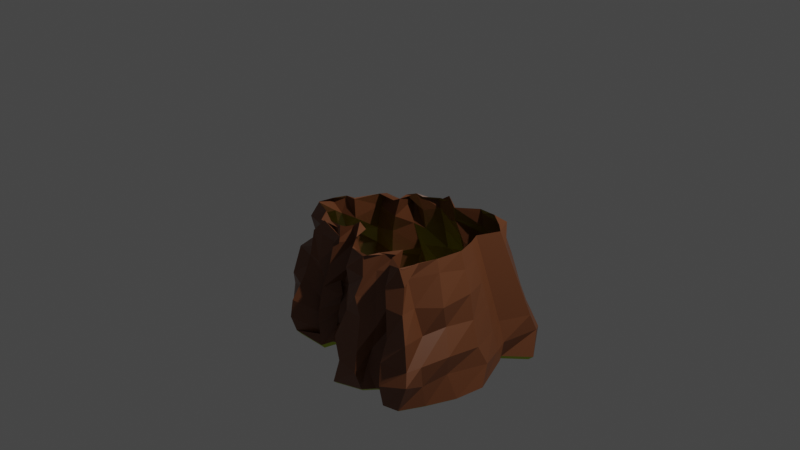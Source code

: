 # Source: cliff.blend  (saved by Blender 3.0.42; exported with 4.5.12 LTS)
import bpy
from mathutils import Matrix  # noqa: F401  (used for matrix-valued properties, if any)

bpy.ops.wm.read_factory_settings(use_empty=True)
scene = bpy.context.scene
scene.name = 'Scene'

# ---- collections
col_collection = bpy.data.collections.new('Collection'); scene.collection.children.link(col_collection)

# ---- materials (node trees are filled in below, after node groups)
mat_material = bpy.data.materials.new('Material')
mat_material.alpha_threshold = 0.0
mat_material.use_transparent_shadow = False
mat_material.line_color = (0.0, 0.0, 0.0, 1.0)
mat_material_001 = bpy.data.materials.new('Material.001')
mat_material_001.alpha_threshold = 0.0
mat_material_001.use_transparent_shadow = False
mat_material_001.line_color = (0.0, 0.0, 0.0, 1.0)

# ---- material node trees
mat_material.use_nodes = True; mat_material.node_tree.nodes.clear()
_N = mat_material.node_tree.nodes; _L = mat_material.node_tree.links
n0 = _N.new('ShaderNodeOutputMaterial'); n0.name = 'Material Output'; n0.location = (300, 300)
n1 = _N.new('ShaderNodeBsdfPrincipled'); n1.name = 'Principled BSDF'; n1.location = (10, 300)
n1.distribution = 'GGX'
n1.subsurface_method = 'RANDOM_WALK_SKIN'
n1.inputs[0].default_value = (0.1812, 0.06301, 0.02416, 1.0)
n1.inputs[2].default_value = 0.4
n1.inputs[3].default_value = 1.45
n1.inputs[27].default_value = (0.0, 0.0, 0.0, 1.0)
n1.inputs[28].default_value = 1.0
_L.new(n1.outputs[0], n0.inputs[0])
n0.is_active_output = True
mat_material_001.use_nodes = True; mat_material_001.node_tree.nodes.clear()
_N = mat_material_001.node_tree.nodes; _L = mat_material_001.node_tree.links
n0 = _N.new('ShaderNodeOutputMaterial'); n0.name = 'Material Output'; n0.location = (300, 300)
n1 = _N.new('ShaderNodeBsdfPrincipled'); n1.name = 'Principled BSDF'; n1.location = (10, 300)
n1.distribution = 'GGX'
n1.subsurface_method = 'RANDOM_WALK_SKIN'
n1.inputs[0].default_value = (0.4342, 0.5583, 0.01096, 1.0)
n1.inputs[2].default_value = 0.4
n1.inputs[3].default_value = 1.45
n1.inputs[27].default_value = (0.0, 0.0, 0.0, 1.0)
n1.inputs[28].default_value = 1.0
_L.new(n1.outputs[0], n0.inputs[0])
n0.is_active_output = True

# ---- world
world_world = bpy.data.worlds.new('World'); scene.world = world_world
world_world.use_nodes = True; world_world.node_tree.nodes.clear()
_N = world_world.node_tree.nodes; _L = world_world.node_tree.links
n0 = _N.new('ShaderNodeOutputWorld'); n0.name = 'World Output'; n0.location = (300, 300)
n1 = _N.new('ShaderNodeBackground'); n1.name = 'Background'; n1.location = (10, 300)
n1.inputs[0].default_value = (0.05088, 0.05088, 0.05088, 1.0)
_L.new(n1.outputs[0], n0.inputs[0])
n0.is_active_output = True
world_world.color = (0.05088, 0.05088, 0.05088)
world_world.use_sun_shadow = False
world_world.sun_shadow_jitter_overblur = 0.0

# ---- cameras
cam_camera = bpy.data.cameras.new('Camera')
cam_camera.clip_end = 100.0
cam_camera.ortho_scale = 7.314

# ---- lights
light_light = bpy.data.lights.new('Light', 'POINT')
light_light.transmission_factor = 0.0
light_light.energy = 1000.0
light_light.shadow_soft_size = 0.1
light_light.shadow_maximum_resolution = 0.006
light_light.use_absolute_resolution = True

# ---- meshes
me_plane_001 = bpy.data.meshes.new('Plane.001')
me_plane_001.from_pydata([(-0.689, 0.001087, 0.0), (-0.5813, -0.2634, 0.0), (-0.3583, -0.2548, 0.0), (-0.312, -0.4955, 0.0), (-0.2083, -0.5368, 0.0), (-0.05768, -0.6501, 0.0), (0.09533, -0.6747, 0.0), (0.2124, -0.5955, 0.0), (0.4146, -0.7605, 0.0), (0.6209, -0.7632, 0.0), (0.7931, -0.6289, 0.0), (0.8981, -0.5318, 0.0), (0.7949, -0.2928, 0.0), (0.8546, -0.1588, 0.0), (0.9238, 0.06268, 0.0), (0.8748, 0.3275, 0.0), (0.806, 0.527, 0.0), (0.7995, 0.7066, 0.0), (0.6351, 0.7373, 0.0), (0.5652, 0.5411, 0.0), (0.4005, 0.6403, 0.0), (0.3622, 0.7567, 0.0), (0.149, 0.7596, 0.0), (0.008417, 0.5857, 0.0), (-0.05939, 0.3987, 0.0), (-0.2095, 0.4259, 0.0), (-0.2781, 0.5754, 0.0), (-0.5292, 0.5839, 0.0), (-0.6545, 0.4125, 0.0), (-0.8759, 0.3305, 0.0), (-0.8417, 0.157, 0.0), (-0.7868, 0.02297, 0.0), (-0.6769, 0.009509, 0.008538), (-0.5621, -0.3472, 0.01346), (-0.3114, -0.3024, -0.01817), (-0.3569, -0.4366, -0.00804), (-0.2589, -0.4972, -0.03513), (-0.1076, -0.6759, 0.0536), (0.05736, -0.6639, -0.05968), (0.2039, -0.5886, 0.0009945), (0.4297, -0.7771, 0.0522), (0.62, -0.7486, -0.007327), (0.8156, -0.7178, -0.01184), (0.8981, -0.5318, 0.0), (0.7949, -0.2928, 0.0), (0.8546, -0.1588, 0.0), (0.9303, 0.06012, -0.01066), (0.8734, 0.3287, -0.001769), (0.817, 0.5162, 0.0009078), (0.7847, 0.7416, -0.02033), (0.6414, 0.69, -0.06047), (0.5695, 0.4829, -0.03968), (0.4361, 0.6235, 0.01225), (0.3193, 0.7749, 0.01883), (0.1086, 0.7151, 0.009314), (0.03727, 0.6199, 0.01226), (-0.1232, 0.4209, -0.06833), (-0.2181, 0.4367, 0.02938), (-0.255, 0.5687, -0.03175), (-0.4644, 0.5112, 0.01496), (-0.6595, 0.4054, 0.01226), (-0.8733, 0.33, 0.005811), (-0.8978, 0.1301, 0.04794), (-0.7962, 0.01783, 0.02614), (-0.689, 0.001087, 0.0), (-0.5813, -0.2634, 0.0), (-0.3583, -0.2548, 0.0), (-0.312, -0.4955, 0.0), (-0.2083, -0.5368, 0.0), (-0.05768, -0.6501, 0.0), (0.09533, -0.6747, 0.0), (0.2124, -0.5955, 0.0), (0.4146, -0.7605, 0.0), (0.6209, -0.7632, 0.0), (0.7931, -0.6289, 0.0), (0.8981, -0.5318, 0.0), (0.7949, -0.2928, 0.0), (0.8546, -0.1588, 0.0), (0.9238, 0.06268, 0.0), (0.8748, 0.3275, 0.0), (0.806, 0.527, 0.0), (0.7995, 0.7066, 0.0), (0.6351, 0.7373, 0.0), (0.5652, 0.5411, 0.0), (0.4005, 0.6403, 0.0), (0.3622, 0.7567, 0.0), (0.149, 0.7596, 0.0), (0.008417, 0.5857, 0.0), (-0.05939, 0.3987, 0.0), (-0.2095, 0.4259, 0.0), (-0.2781, 0.5754, 0.0), (-0.5292, 0.5839, 0.0), (-0.6545, 0.4125, 0.0), (-0.8759, 0.3305, 0.0), (-0.8417, 0.157, 0.0), (-0.7868, 0.02297, 0.0), (-0.689, 0.001087, 0.0), (-0.5813, -0.2634, 0.0), (-0.3583, -0.2548, 0.0), (-0.312, -0.4955, 0.0), (-0.2083, -0.5368, 0.0), (-0.05768, -0.6501, 0.0), (0.09533, -0.6747, 0.0), (0.2124, -0.5955, 0.0), (0.4146, -0.7605, 0.0), (0.6209, -0.7632, 0.0), (0.7931, -0.6289, 0.0), (0.8981, -0.5318, 0.0), (0.7949, -0.2928, 0.0), (0.8546, -0.1588, 0.0), (0.9238, 0.06268, 0.0), (0.8748, 0.3275, 0.0), (0.806, 0.527, 0.0), (0.7995, 0.7066, 0.0), (0.6351, 0.7373, 0.0), (0.5652, 0.5411, 0.0), (0.4005, 0.6403, 0.0), (0.3622, 0.7567, 0.0), (0.149, 0.7596, 0.0), (0.008417, 0.5857, 0.0), (-0.05939, 0.3987, 0.0), (-0.2095, 0.4259, 0.0), (-0.2781, 0.5754, 0.0), (-0.5292, 0.5839, 0.0), (-0.6545, 0.4125, 0.0), (-0.8759, 0.3305, 0.0), (-0.8417, 0.157, 0.0), (-0.7868, 0.02297, 0.0), (-0.9719, -0.04105, 1.334), (-0.8569, -0.3939, 1.346), (-0.5796, -0.4221, 1.336), (-0.4476, -0.7038, 1.285), (-0.2887, -0.7276, 1.374), (-0.1319, -0.9448, 1.321), (0.09749, -0.937, 1.36), (0.2557, -0.8642, 1.335), (0.4854, -1.093, 1.326), (0.816, -1.122, 1.321), (1.06, -0.9015, 1.345), (1.259, -0.7125, 1.39), (1.064, -0.4338, 1.345), (1.175, -0.2814, 1.28), (1.301, 0.1055, 1.356), (1.23, 0.3959, 1.383), (1.108, 0.7035, 1.381), (1.024, 0.9873, 1.342), (0.8062, 0.9838, 1.391), (0.7431, 0.7312, 1.365), (0.5719, 0.8635, 1.371), (0.4915, 0.9834, 1.363), (0.1515, 1.054, 1.404), (0.00158, 0.7513, 1.294), (-0.07359, 0.5253, 1.336), (-0.3363, 0.6504, 1.339), (-0.4385, 0.7212, 1.399), (-0.7812, 0.778, 1.344), (-1.002, 0.5667, 1.351), (-1.27, 0.438, 1.343), (-1.234, 0.1673, 1.3), (-1.145, -0.0387, 1.316), (-0.2195, 0.605, 0.06982), (-0.4767, 0.5845, -0.01265), (-0.2461, 0.5796, 1.28), (-0.4627, 0.5531, 1.364), (-0.5649, -0.3302, 0.9229), (-0.818, -0.3577, 0.9247), (-1.188, 0.4737, 0.9166), (-0.9063, 0.5673, 0.9602), (1.089, 0.7438, 0.9289), (1.175, 0.4578, 0.8996), (-0.4589, -0.7406, 0.8631), (-1.14, 0.2081, 0.9366), (1.044, 0.8942, 0.9417), (-0.3513, -0.7535, 0.9596), (-1.105, 0.0825, 0.9306), (0.764, 0.9735, 0.9312), (-0.1482, -0.8602, 1.003), (-1.009, -0.05346, 0.9437), (0.7282, 0.7461, 0.9505), (0.1035, -0.9974, 0.9026), (0.5031, 0.8382, 0.9394), (0.3309, -0.7838, 0.9552), (0.4564, 1.002, 0.9352), (0.4811, -1.075, 0.9026), (0.07724, 0.9593, 0.9457), (0.7973, -1.017, 0.8971), (0.03571, 0.6921, 0.9437), (1.026, -0.8671, 0.9323), (-0.1095, 0.4924, 0.9455), (1.168, -0.7364, 0.9323), (-0.2859, 0.5831, 0.9414), (1.029, -0.4149, 0.9323), (-0.4268, 0.7449, 0.9386), (1.109, -0.2346, 0.9323), (-0.7309, 0.8492, 0.9201), (1.205, 0.07988, 0.9391), (-0.3001, 0.5764, 0.9176), (-0.5269, 0.6104, 0.9294), (-0.7552, -0.3723, 0.6807), (-0.8425, 0.4316, 0.6613), (1.039, 0.3639, 0.6617), (-0.4947, -0.36, 0.7143), (-1.115, 0.4139, 0.5805), (0.9529, 0.5943, 0.706), (-0.3663, -0.6742, 0.7111), (-1.098, 0.1689, 0.6777), (1.023, 0.8931, 0.6549), (-0.3136, -0.683, 0.6647), (-1.009, 0.05915, 0.6506), (0.7448, 0.8702, 0.7244), (-0.1042, -0.8284, 0.6746), (-0.8956, -0.01286, 0.6543), (0.6441, 0.6336, 0.6343), (0.1468, -0.8735, 0.6469), (0.5378, 0.8153, 0.6926), (0.2248, -0.7574, 0.6784), (0.3941, 0.8945, 0.6167), (0.4961, -1.0, 0.6882), (0.1687, 0.8721, 0.6391), (0.7566, -0.9623, 0.6657), (-0.03117, 0.7048, 0.6588), (0.9611, -0.8005, 0.6717), (-0.1585, 0.4579, 0.6777), (1.092, -0.6792, 0.6717), (-0.2861, 0.5124, 0.661), (0.9633, -0.3808, 0.6717), (-0.3827, 0.7173, 0.6737), (1.026, -0.2377, 0.652), (-0.6895, 0.7125, 0.6681), (1.119, 0.06631, 0.6744), (-0.2358, 0.5762, 0.7498), (-0.5124, 0.583, 0.7025), (-0.679, -0.3119, 0.4529), (-0.797, 0.4763, 0.4423), (1.048, 0.411, 0.4286), (-0.4383, -0.3179, 0.4093), (-0.95, 0.3149, 0.4213), (0.8737, 0.6249, 0.4163), (-0.3492, -0.5433, 0.3603), (-1.051, 0.1604, 0.3851), (0.9012, 0.8093, 0.414), (-0.2509, -0.6287, 0.421), (-0.9144, 0.03718, 0.4225), (0.7238, 0.8534, 0.3962), (-0.09088, -0.7591, 0.4124), (-0.8815, -0.03399, 0.4154), (0.6271, 0.6416, 0.377), (0.1158, -0.7746, 0.4087), (0.4506, 0.7351, 0.4128), (0.2331, -0.7087, 0.4303), (0.3093, 0.8812, 0.4253), (0.4684, -0.9575, 0.4198), (0.1071, 0.7818, 0.4115), (0.7001, -0.9539, 0.4817), (0.003681, 0.6286, 0.3595), (0.8978, -0.7359, 0.4187), (-0.1113, 0.4793, 0.4154), (1.019, -0.6237, 0.4187), (-0.189, 0.5096, 0.4337), (0.8999, -0.3476, 0.4187), (-0.3462, 0.6451, 0.4201), (0.9724, -0.1981, 0.4189), (-0.6281, 0.664, 0.403), (1.065, 0.05941, 0.4051), (-0.3413, 0.5364, 0.453), (-0.523, 0.6405, 0.4559), (-0.6154, -0.3025, 0.1627), (-0.6913, 0.4454, 0.1719), (0.9191, 0.3438, 0.1248), (-0.3461, -0.2658, 0.1856), (-0.9454, 0.3871, 0.1686), (0.783, 0.6259, 0.1412), (-0.378, -0.5645, 0.08871), (-0.8267, 0.1494, 0.1454), (0.846, 0.7292, 0.1657), (-0.2281, -0.5624, 0.1691), (-0.8222, 0.06747, 0.2025), (0.6577, 0.8017, 0.2109), (-0.08371, -0.6788, 0.1396), (-0.6849, -0.007045, 0.2386), (0.6001, 0.568, 0.1608), (0.0901, -0.6691, 0.2272), (0.4109, 0.6867, 0.1692), (0.1816, -0.6304, 0.1582), (0.3404, 0.801, 0.2312), (0.4272, -0.7932, 0.2115), (0.1257, 0.8262, 0.1971), (0.6155, -0.8732, 0.1462), (0.02915, 0.5419, 0.1967), (0.8352, -0.6719, 0.1683), (-0.156, 0.4321, 0.1352), (0.9467, -0.5687, 0.1683), (-0.1768, 0.43, 0.1598), (0.8371, -0.3148, 0.1683), (-0.3059, 0.6157, 0.1669), (0.9005, -0.1725, 0.1683), (-0.6348, 0.6018, 0.1478), (0.9831, 0.05847, 0.1737), (-0.2718, 0.5764, 0.1807), (-0.5035, 0.6032, 0.1442), (-0.5648, -0.3883, 1.152), (-1.278, 0.3903, 1.119), (1.09, 0.7254, 1.155), (-0.5196, -0.7598, 1.118), (-1.245, 0.1923, 1.146), (1.108, 0.9615, 1.058), (-0.3549, -0.7954, 1.144), (-1.181, 0.00432, 1.162), (0.8184, 1.043, 1.136), (-0.1462, -1.028, 1.212), (-1.001, 0.003943, 1.225), (0.7231, 0.7772, 1.142), (0.07351, -1.001, 1.134), (0.4597, 0.8808, 1.151), (0.1903, -0.8442, 1.118), (0.474, 1.048, 1.147), (0.5504, -1.155, 1.189), (0.2241, 1.032, 1.13), (0.8452, -1.131, 1.162), (-0.0553, 0.8372, 1.141), (1.134, -0.9181, 1.158), (-0.1353, 0.5884, 1.152), (1.197, -0.8127, 1.126), (-0.3641, 0.5747, 1.177), (1.102, -0.4206, 1.152), (-0.4273, 0.7561, 1.105), (1.169, -0.2526, 1.152), (-0.7778, 0.8494, 1.143), (1.254, -0.006779, 1.15), (-0.3403, 0.5862, 1.21), (-0.5036, 0.6276, 1.076), (-0.8312, -0.4322, 1.189), (-1.002, 0.5867, 1.183), (1.143, 0.4455, 1.115), (-0.9325, -0.03832, 1.372), (-0.8216, -0.3783, 1.383), (-0.5545, -0.4056, 1.374), (-0.4273, -0.677, 1.324), (-0.2741, -0.6999, 1.41), (-0.123, -0.9092, 1.358), (0.09806, -0.9017, 1.396), (0.2505, -0.8315, 1.372), (0.4719, -1.052, 1.363), (0.7905, -1.08, 1.359), (1.026, -0.8675, 1.381), (1.217, -0.6854, 1.426), (1.029, -0.4168, 1.381), (1.136, -0.27, 1.319), (1.258, 0.1029, 1.393), (1.19, 0.3828, 1.418), (1.072, 0.6792, 1.417), (0.9905, 0.9526, 1.379), (0.7811, 0.9493, 1.426), (0.7202, 0.7059, 1.401), (0.5552, 0.8334, 1.407), (0.4777, 0.9489, 1.399), (0.1501, 1.017, 1.439), (0.005637, 0.7253, 1.333), (-0.0668, 0.5074, 1.373), (-0.32, 0.628, 1.376), (-0.4184, 0.6962, 1.433), (-0.7487, 0.751, 1.381), (-0.9612, 0.5474, 1.388), (-1.22, 0.4234, 1.38), (-1.185, 0.1624, 1.338), (-1.099, -0.03606, 1.354)], [], [(331, 300, 130, 129), (65, 64, 0, 1), (66, 65, 1, 2), (67, 66, 2, 3), (68, 67, 3, 4), (69, 68, 4, 5), (70, 69, 5, 6), (71, 70, 6, 7), (72, 71, 7, 8), (73, 72, 8, 9), (74, 73, 9, 10), (75, 74, 10, 11), (76, 75, 11, 12), (77, 76, 12, 13), (78, 77, 13, 14), (79, 78, 14, 15), (80, 79, 15, 16), (81, 80, 16, 17), (82, 81, 17, 18), (83, 82, 18, 19), (84, 83, 19, 20), (85, 84, 20, 21), (86, 85, 21, 22), (87, 86, 22, 23), (88, 87, 23, 24), (89, 88, 24, 25), (90, 89, 25, 26), (91, 90, 26, 27), (92, 91, 27, 28), (93, 92, 28, 29), (94, 93, 29, 30), (95, 94, 30, 31), (64, 95, 31, 0), (97, 96, 64, 65), (98, 97, 65, 66), (99, 98, 66, 67), (100, 99, 67, 68), (101, 100, 68, 69), (102, 101, 69, 70), (103, 102, 70, 71), (104, 103, 71, 72), (105, 104, 72, 73), (106, 105, 73, 74), (107, 106, 74, 75), (108, 107, 75, 76), (109, 108, 76, 77), (110, 109, 77, 78), (111, 110, 78, 79), (112, 111, 79, 80), (113, 112, 80, 81), (114, 113, 81, 82), (115, 114, 82, 83), (116, 115, 83, 84), (117, 116, 84, 85), (118, 117, 85, 86), (119, 118, 86, 87), (120, 119, 87, 88), (121, 120, 88, 89), (122, 121, 89, 90), (123, 122, 90, 91), (124, 123, 91, 92), (125, 124, 92, 93), (126, 125, 93, 94), (127, 126, 94, 95), (96, 127, 95, 64), (33, 32, 96, 97), (34, 33, 97, 98), (35, 34, 98, 99), (36, 35, 99, 100), (37, 36, 100, 101), (38, 37, 101, 102), (39, 38, 102, 103), (40, 39, 103, 104), (41, 40, 104, 105), (42, 41, 105, 106), (43, 42, 106, 107), (44, 43, 107, 108), (45, 44, 108, 109), (46, 45, 109, 110), (47, 46, 110, 111), (48, 47, 111, 112), (49, 48, 112, 113), (50, 49, 113, 114), (51, 50, 114, 115), (52, 51, 115, 116), (53, 52, 116, 117), (54, 53, 117, 118), (55, 54, 118, 119), (56, 55, 119, 120), (57, 56, 120, 121), (58, 57, 121, 122), (59, 58, 122, 123), (60, 59, 123, 124), (61, 60, 124, 125), (62, 61, 125, 126), (63, 62, 126, 127), (32, 63, 127, 96), (149, 150, 356, 355), (332, 301, 157, 156), (333, 302, 144, 143), (300, 303, 131, 130), (301, 304, 158, 157), (302, 305, 145, 144), (303, 306, 132, 131), (304, 307, 159, 158), (305, 308, 146, 145), (306, 309, 133, 132), (307, 310, 128, 159), (308, 311, 147, 146), (309, 312, 134, 133), (311, 313, 148, 147), (312, 314, 135, 134), (313, 315, 149, 148), (314, 316, 136, 135), (315, 317, 150, 149), (316, 318, 137, 136), (317, 319, 151, 150), (318, 320, 138, 137), (319, 321, 152, 151), (320, 322, 139, 138), (321, 323, 153, 152), (322, 324, 140, 139), (323, 325, 154, 153), (324, 326, 141, 140), (58, 59, 161, 160), (326, 328, 142, 141), (310, 331, 129, 128), (327, 332, 156, 155), (328, 333, 143, 142), (329, 330, 163, 162), (155, 154, 162, 163), (327, 155, 163, 330), (294, 58, 160, 298), (325, 192, 196, 329), (228, 194, 197, 231), (230, 231, 197, 196), (229, 200, 169, 195), (228, 199, 167, 194), (211, 198, 165, 177), (227, 229, 195, 193), (225, 227, 193, 191), (224, 226, 192, 190), (223, 225, 191, 189), (222, 224, 190, 188), (221, 223, 189, 187), (220, 222, 188, 186), (219, 221, 187, 185), (218, 220, 186, 184), (217, 219, 185, 183), (216, 218, 184, 182), (215, 217, 183, 181), (214, 216, 182, 180), (213, 215, 181, 179), (212, 214, 180, 178), (210, 213, 179, 176), (209, 212, 178, 175), (208, 211, 177, 174), (207, 210, 176, 173), (206, 209, 175, 172), (205, 208, 174, 171), (204, 207, 173, 170), (203, 206, 172, 168), (202, 205, 171, 166), (201, 204, 170, 164), (200, 203, 168, 169), (199, 202, 166, 167), (198, 201, 164, 165), (232, 235, 201, 198), (233, 236, 202, 199), (234, 237, 203, 200), (235, 238, 204, 201), (236, 239, 205, 202), (237, 240, 206, 203), (238, 241, 207, 204), (239, 242, 208, 205), (240, 243, 209, 206), (241, 244, 210, 207), (242, 245, 211, 208), (243, 246, 212, 209), (244, 247, 213, 210), (246, 248, 214, 212), (247, 249, 215, 213), (248, 250, 216, 214), (249, 251, 217, 215), (250, 252, 218, 216), (251, 253, 219, 217), (252, 254, 220, 218), (253, 255, 221, 219), (254, 256, 222, 220), (255, 257, 223, 221), (256, 258, 224, 222), (257, 259, 225, 223), (258, 260, 226, 224), (259, 261, 227, 225), (261, 263, 229, 227), (245, 232, 198, 211), (262, 233, 199, 228), (263, 234, 200, 229), (264, 265, 231, 230), (262, 228, 231, 265), (192, 226, 230, 196), (296, 262, 265, 299), (298, 299, 265, 264), (297, 268, 234, 263), (296, 267, 233, 262), (279, 266, 232, 245), (295, 297, 263, 261), (293, 295, 261, 259), (292, 294, 260, 258), (291, 293, 259, 257), (290, 292, 258, 256), (289, 291, 257, 255), (288, 290, 256, 254), (287, 289, 255, 253), (286, 288, 254, 252), (285, 287, 253, 251), (284, 286, 252, 250), (283, 285, 251, 249), (282, 284, 250, 248), (281, 283, 249, 247), (280, 282, 248, 246), (278, 281, 247, 244), (277, 280, 246, 243), (276, 279, 245, 242), (275, 278, 244, 241), (274, 277, 243, 240), (273, 276, 242, 239), (272, 275, 241, 238), (271, 274, 240, 237), (270, 273, 239, 236), (269, 272, 238, 235), (268, 271, 237, 234), (267, 270, 236, 233), (266, 269, 235, 232), (226, 260, 264, 230), (33, 34, 269, 266), (60, 61, 270, 267), (47, 48, 271, 268), (34, 35, 272, 269), (61, 62, 273, 270), (48, 49, 274, 271), (35, 36, 275, 272), (62, 63, 276, 273), (49, 50, 277, 274), (36, 37, 278, 275), (63, 32, 279, 276), (50, 51, 280, 277), (37, 38, 281, 278), (51, 52, 282, 280), (38, 39, 283, 281), (52, 53, 284, 282), (39, 40, 285, 283), (53, 54, 286, 284), (40, 41, 287, 285), (54, 55, 288, 286), (41, 42, 289, 287), (55, 56, 290, 288), (42, 43, 291, 289), (56, 57, 292, 290), (43, 44, 293, 291), (57, 58, 294, 292), (44, 45, 295, 293), (45, 46, 297, 295), (32, 33, 266, 279), (59, 60, 267, 296), (46, 47, 268, 297), (160, 161, 299, 298), (59, 296, 299, 161), (260, 294, 298, 264), (154, 325, 329, 162), (194, 327, 330, 197), (196, 197, 330, 329), (195, 169, 333, 328), (194, 167, 332, 327), (177, 165, 331, 310), (193, 195, 328, 326), (191, 193, 326, 324), (190, 192, 325, 323), (189, 191, 324, 322), (188, 190, 323, 321), (187, 189, 322, 320), (186, 188, 321, 319), (185, 187, 320, 318), (184, 186, 319, 317), (183, 185, 318, 316), (182, 184, 317, 315), (181, 183, 316, 314), (180, 182, 315, 313), (179, 181, 314, 312), (178, 180, 313, 311), (176, 179, 312, 309), (175, 178, 311, 308), (174, 177, 310, 307), (173, 176, 309, 306), (172, 175, 308, 305), (171, 174, 307, 304), (170, 173, 306, 303), (168, 172, 305, 302), (166, 171, 304, 301), (164, 170, 303, 300), (169, 168, 302, 333), (167, 166, 301, 332), (165, 164, 300, 331), (349, 350, 351, 352, 353, 354, 355, 356, 357, 358, 359, 360, 361, 362, 363, 364, 365, 334, 335, 336, 337, 338, 339, 340, 341, 342, 343, 344, 345, 346, 347, 348), (136, 137, 343, 342), (150, 151, 357, 356), (137, 138, 344, 343), (151, 152, 358, 357), (138, 139, 345, 344), (152, 153, 359, 358), (139, 140, 346, 345), (153, 154, 360, 359), (140, 141, 347, 346), (154, 155, 361, 360), (141, 142, 348, 347), (128, 129, 335, 334), (155, 156, 362, 361), (142, 143, 349, 348), (129, 130, 336, 335), (156, 157, 363, 362), (143, 144, 350, 349), (130, 131, 337, 336), (157, 158, 364, 363), (144, 145, 351, 350), (131, 132, 338, 337), (158, 159, 365, 364), (145, 146, 352, 351), (132, 133, 339, 338), (159, 128, 334, 365), (146, 147, 353, 352), (133, 134, 340, 339), (147, 148, 354, 353), (134, 135, 341, 340), (148, 149, 355, 354), (135, 136, 342, 341)])
me_plane_001.polygons.foreach_set('material_index', [0, 0, 0, 0, 0, 0, 0, 0, 0, 0, 0, 0, 0, 0, 0, 0, 0, 0, 0, 0, 0, 0, 0, 0, 0, 0, 0, 0, 0, 0, 0, 0, 0, 0, 0, 0, 0, 0, 0, 0, 0, 0, 0, 0, 0, 0, 0, 0, 0, 0, 0, 0, 0, 0, 0, 0, 0, 0, 0, 0, 0, 0, 0, 0, 0, 0, 0, 0, 0, 0, 0, 0, 0, 0, 0, 0, 0, 0, 0, 0, 0, 0, 0, 0, 0, 0, 0, 0, 0, 0, 0, 0, 0, 0, 0, 0, 0, 1, 0, 0, 0, 0, 0, 0, 0, 0, 0, 0, 0, 0, 0, 0, 0, 0, 0, 0, 0, 0, 0, 0, 0, 0, 0, 0, 0, 0, 0, 0, 0, 0, 0, 0, 0, 0, 0, 0, 0, 0, 0, 0, 0, 0, 0, 0, 0, 0, 0, 0, 0, 0, 0, 0, 0, 0, 0, 0, 0, 0, 0, 0, 0, 0, 0, 0, 0, 0, 0, 0, 0, 0, 0, 0, 0, 0, 0, 0, 0, 0, 0, 0, 0, 0, 0, 0, 0, 0, 0, 0, 0, 0, 0, 0, 0, 0, 0, 0, 0, 0, 0, 0, 0, 0, 0, 0, 0, 0, 0, 0, 0, 0, 0, 0, 0, 0, 0, 0, 0, 0, 0, 0, 0, 0, 0, 0, 0, 0, 0, 0, 0, 0, 0, 0, 0, 0, 0, 0, 0, 0, 0, 0, 0, 0, 0, 0, 0, 0, 0, 0, 0, 0, 0, 0, 0, 0, 0, 0, 0, 0, 0, 0, 0, 0, 0, 0, 0, 0, 0, 0, 0, 0, 0, 0, 0, 0, 0, 0, 0, 0, 0, 0, 0, 0, 0, 0, 0, 0, 0, 0, 0, 0, 0, 0, 0, 0, 0, 0, 0, 0, 0, 0, 0, 0, 0, 1, 1, 1, 1, 1, 1, 1, 1, 1, 1, 1, 1, 1, 1, 1, 1, 1, 1, 1, 1, 1, 1, 1, 1, 1, 0, 1, 1, 1, 1, 1, 1])
_uv = me_plane_001.uv_layers.new(name='UVMap')
_uv.uv.foreach_set('vector', [0.2094, 0.3683, 0.3209, 0.3726, 0.3209, 0.3726, 0.2094, 0.3683, 0.2094, 0.3683, 0.1555, 0.5005, 0.1555, 0.5005, 0.2094, 0.3683, 0.3209, 0.3726, 0.2094, 0.3683, 0.2094, 0.3683, 0.3209, 0.3726, 0.344, 0.2523, 0.3209, 0.3726, 0.3209, 0.3726, 0.344, 0.2523, 0.3958, 0.2316, 0.344, 0.2523, 0.344, 0.2523, 0.3958, 0.2316, 0.4712, 0.1749, 0.3958, 0.2316, 0.3958, 0.2316, 0.4712, 0.1749, 0.5477, 0.1627, 0.4712, 0.1749, 0.4712, 0.1749, 0.5477, 0.1627, 0.6062, 0.2022, 0.5477, 0.1627, 0.5477, 0.1627, 0.6062, 0.2022, 0.7073, 0.1198, 0.6062, 0.2022, 0.6062, 0.2022, 0.7073, 0.1198, 0.8105, 0.1184, 0.7073, 0.1198, 0.7073, 0.1198, 0.8105, 0.1184, 0.8965, 0.1855, 0.8105, 0.1184, 0.8105, 0.1184, 0.8965, 0.1855, 0.949, 0.2341, 0.8965, 0.1855, 0.8965, 0.1855, 0.949, 0.2341, 0.8974, 0.3536, 0.949, 0.2341, 0.949, 0.2341, 0.8974, 0.3536, 0.9273, 0.4206, 0.8974, 0.3536, 0.8974, 0.3536, 0.9273, 0.4206, 0.9619, 0.5313, 0.9273, 0.4206, 0.9273, 0.4206, 0.9619, 0.5313, 0.9374, 0.6637, 0.9619, 0.5313, 0.9619, 0.5313, 0.9374, 0.6637, 0.903, 0.7635, 0.9374, 0.6637, 0.9374, 0.6637, 0.903, 0.7635, 0.8997, 0.8533, 0.903, 0.7635, 0.903, 0.7635, 0.8997, 0.8533, 0.8175, 0.8687, 0.8997, 0.8533, 0.8997, 0.8533, 0.8175, 0.8687, 0.7826, 0.7705, 0.8175, 0.8687, 0.8175, 0.8687, 0.7826, 0.7705, 0.7002, 0.8201, 0.7826, 0.7705, 0.7826, 0.7705, 0.7002, 0.8201, 0.6811, 0.8783, 0.7002, 0.8201, 0.7002, 0.8201, 0.6811, 0.8783, 0.5745, 0.8798, 0.6811, 0.8783, 0.6811, 0.8783, 0.5745, 0.8798, 0.5042, 0.7929, 0.5745, 0.8798, 0.5745, 0.8798, 0.5042, 0.7929, 0.4703, 0.6994, 0.5042, 0.7929, 0.5042, 0.7929, 0.4703, 0.6994, 0.3953, 0.713, 0.4703, 0.6994, 0.4703, 0.6994, 0.3953, 0.713, 0.361, 0.7877, 0.3953, 0.713, 0.3953, 0.713, 0.361, 0.7877, 0.2354, 0.7919, 0.361, 0.7877, 0.361, 0.7877, 0.2354, 0.7919, 0.1727, 0.7062, 0.2354, 0.7919, 0.2354, 0.7919, 0.1727, 0.7062, 0.06204, 0.6653, 0.1727, 0.7062, 0.1727, 0.7062, 0.06204, 0.6653, 0.07916, 0.5785, 0.06204, 0.6653, 0.06204, 0.6653, 0.07916, 0.5785, 0.1066, 0.5115, 0.07916, 0.5785, 0.07916, 0.5785, 0.1066, 0.5115, 0.1555, 0.5005, 0.1066, 0.5115, 0.1066, 0.5115, 0.1555, 0.5005, 0.2094, 0.3683, 0.1555, 0.5005, 0.1555, 0.5005, 0.2094, 0.3683, 0.3209, 0.3726, 0.2094, 0.3683, 0.2094, 0.3683, 0.3209, 0.3726, 0.344, 0.2523, 0.3209, 0.3726, 0.3209, 0.3726, 0.344, 0.2523, 0.3958, 0.2316, 0.344, 0.2523, 0.344, 0.2523, 0.3958, 0.2316, 0.4712, 0.1749, 0.3958, 0.2316, 0.3958, 0.2316, 0.4712, 0.1749, 0.5477, 0.1627, 0.4712, 0.1749, 0.4712, 0.1749, 0.5477, 0.1627, 0.6062, 0.2022, 0.5477, 0.1627, 0.5477, 0.1627, 0.6062, 0.2022, 0.7073, 0.1198, 0.6062, 0.2022, 0.6062, 0.2022, 0.7073, 0.1198, 0.8105, 0.1184, 0.7073, 0.1198, 0.7073, 0.1198, 0.8105, 0.1184, 0.8965, 0.1855, 0.8105, 0.1184, 0.8105, 0.1184, 0.8965, 0.1855, 0.949, 0.2341, 0.8965, 0.1855, 0.8965, 0.1855, 0.949, 0.2341, 0.8974, 0.3536, 0.949, 0.2341, 0.949, 0.2341, 0.8974, 0.3536, 0.9273, 0.4206, 0.8974, 0.3536, 0.8974, 0.3536, 0.9273, 0.4206, 0.9619, 0.5313, 0.9273, 0.4206, 0.9273, 0.4206, 0.9619, 0.5313, 0.9374, 0.6637, 0.9619, 0.5313, 0.9619, 0.5313, 0.9374, 0.6637, 0.903, 0.7635, 0.9374, 0.6637, 0.9374, 0.6637, 0.903, 0.7635, 0.8997, 0.8533, 0.903, 0.7635, 0.903, 0.7635, 0.8997, 0.8533, 0.8175, 0.8687, 0.8997, 0.8533, 0.8997, 0.8533, 0.8175, 0.8687, 0.7826, 0.7705, 0.8175, 0.8687, 0.8175, 0.8687, 0.7826, 0.7705, 0.7002, 0.8201, 0.7826, 0.7705, 0.7826, 0.7705, 0.7002, 0.8201, 0.6811, 0.8783, 0.7002, 0.8201, 0.7002, 0.8201, 0.6811, 0.8783, 0.5745, 0.8798, 0.6811, 0.8783, 0.6811, 0.8783, 0.5745, 0.8798, 0.5042, 0.7929, 0.5745, 0.8798, 0.5745, 0.8798, 0.5042, 0.7929, 0.4703, 0.6994, 0.5042, 0.7929, 0.5042, 0.7929, 0.4703, 0.6994, 0.3953, 0.713, 0.4703, 0.6994, 0.4703, 0.6994, 0.3953, 0.713, 0.361, 0.7877, 0.3953, 0.713, 0.3953, 0.713, 0.361, 0.7877, 0.2354, 0.7919, 0.361, 0.7877, 0.361, 0.7877, 0.2354, 0.7919, 0.1727, 0.7062, 0.2354, 0.7919, 0.2354, 0.7919, 0.1727, 0.7062, 0.06204, 0.6653, 0.1727, 0.7062, 0.1727, 0.7062, 0.06204, 0.6653, 0.07916, 0.5785, 0.06204, 0.6653, 0.06204, 0.6653, 0.07916, 0.5785, 0.1066, 0.5115, 0.07916, 0.5785, 0.07916, 0.5785, 0.1066, 0.5115, 0.1555, 0.5005, 0.1066, 0.5115, 0.1066, 0.5115, 0.1555, 0.5005, 0.2094, 0.3683, 0.1555, 0.5005, 0.1555, 0.5005, 0.2094, 0.3683, 0.3209, 0.3726, 0.2094, 0.3683, 0.2094, 0.3683, 0.3209, 0.3726, 0.344, 0.2523, 0.3209, 0.3726, 0.3209, 0.3726, 0.344, 0.2523, 0.3958, 0.2316, 0.344, 0.2523, 0.344, 0.2523, 0.3958, 0.2316, 0.4712, 0.1749, 0.3958, 0.2316, 0.3958, 0.2316, 0.4712, 0.1749, 0.5477, 0.1627, 0.4712, 0.1749, 0.4712, 0.1749, 0.5477, 0.1627, 0.6062, 0.2022, 0.5477, 0.1627, 0.5477, 0.1627, 0.6062, 0.2022, 0.7073, 0.1198, 0.6062, 0.2022, 0.6062, 0.2022, 0.7073, 0.1198, 0.8105, 0.1184, 0.7073, 0.1198, 0.7073, 0.1198, 0.8105, 0.1184, 0.8965, 0.1855, 0.8105, 0.1184, 0.8105, 0.1184, 0.8965, 0.1855, 0.949, 0.2341, 0.8965, 0.1855, 0.8965, 0.1855, 0.949, 0.2341, 0.8974, 0.3536, 0.949, 0.2341, 0.949, 0.2341, 0.8974, 0.3536, 0.9273, 0.4206, 0.8974, 0.3536, 0.8974, 0.3536, 0.9273, 0.4206, 0.9619, 0.5313, 0.9273, 0.4206, 0.9273, 0.4206, 0.9619, 0.5313, 0.9374, 0.6637, 0.9619, 0.5313, 0.9619, 0.5313, 0.9374, 0.6637, 0.903, 0.7635, 0.9374, 0.6637, 0.9374, 0.6637, 0.903, 0.7635, 0.8997, 0.8533, 0.903, 0.7635, 0.903, 0.7635, 0.8997, 0.8533, 0.8175, 0.8687, 0.8997, 0.8533, 0.8997, 0.8533, 0.8175, 0.8687, 0.7826, 0.7705, 0.8175, 0.8687, 0.8175, 0.8687, 0.7826, 0.7705, 0.7002, 0.8201, 0.7826, 0.7705, 0.7826, 0.7705, 0.7002, 0.8201, 0.6811, 0.8783, 0.7002, 0.8201, 0.7002, 0.8201, 0.6811, 0.8783, 0.5745, 0.8798, 0.6811, 0.8783, 0.6811, 0.8783, 0.5745, 0.8798, 0.5042, 0.7929, 0.5745, 0.8798, 0.5745, 0.8798, 0.5042, 0.7929, 0.4703, 0.6994, 0.5042, 0.7929, 0.5042, 0.7929, 0.4703, 0.6994, 0.3953, 0.713, 0.4703, 0.6994, 0.4703, 0.6994, 0.3953, 0.713, 0.361, 0.7877, 0.3953, 0.713, 0.3953, 0.713, 0.361, 0.7877, 0.2354, 0.7919, 0.361, 0.7877, 0.361, 0.7877, 0.2354, 0.7919, 0.1727, 0.7062, 0.2354, 0.7919, 0.2354, 0.7919, 0.1727, 0.7062, 0.06204, 0.6653, 0.1727, 0.7062, 0.1727, 0.7062, 0.06204, 0.6653, 0.07916, 0.5785, 0.06204, 0.6653, 0.06204, 0.6653, 0.07916, 0.5785, 0.1066, 0.5115, 0.07916, 0.5785, 0.07916, 0.5785, 0.1066, 0.5115, 0.1555, 0.5005, 0.1066, 0.5115, 0.1066, 0.5115, 0.1555, 0.5005, 0.6811, 0.8783, 0.5745, 0.8798, 0.5745, 0.8798, 0.6811, 0.8783, 0.1727, 0.7062, 0.06204, 0.6653, 0.06204, 0.6653, 0.1727, 0.7062, 0.9374, 0.6637, 0.903, 0.7635, 0.903, 0.7635, 0.9374, 0.6637, 0.3209, 0.3726, 0.344, 0.2523, 0.344, 0.2523, 0.3209, 0.3726, 0.06204, 0.6653, 0.07916, 0.5785, 0.07916, 0.5785, 0.06204, 0.6653, 0.903, 0.7635, 0.8997, 0.8533, 0.8997, 0.8533, 0.903, 0.7635, 0.344, 0.2523, 0.3958, 0.2316, 0.3958, 0.2316, 0.344, 0.2523, 0.07916, 0.5785, 0.1066, 0.5115, 0.1066, 0.5115, 0.07916, 0.5785, 0.8997, 0.8533, 0.8175, 0.8687, 0.8175, 0.8687, 0.8997, 0.8533, 0.3958, 0.2316, 0.4712, 0.1749, 0.4712, 0.1749, 0.3958, 0.2316, 0.1066, 0.5115, 0.1555, 0.5005, 0.1555, 0.5005, 0.1066, 0.5115, 0.8175, 0.8687, 0.7826, 0.7705, 0.7826, 0.7705, 0.8175, 0.8687, 0.4712, 0.1749, 0.5477, 0.1627, 0.5477, 0.1627, 0.4712, 0.1749, 0.7826, 0.7705, 0.7002, 0.8201, 0.7002, 0.8201, 0.7826, 0.7705, 0.5477, 0.1627, 0.6062, 0.2022, 0.6062, 0.2022, 0.5477, 0.1627, 0.7002, 0.8201, 0.6811, 0.8783, 0.6811, 0.8783, 0.7002, 0.8201, 0.6062, 0.2022, 0.7073, 0.1198, 0.7073, 0.1198, 0.6062, 0.2022, 0.6811, 0.8783, 0.5745, 0.8798, 0.5745, 0.8798, 0.6811, 0.8783, 0.7073, 0.1198, 0.8105, 0.1184, 0.8105, 0.1184, 0.7073, 0.1198, 0.5745, 0.8798, 0.5042, 0.7929, 0.5042, 0.7929, 0.5745, 0.8798, 0.8105, 0.1184, 0.8965, 0.1855, 0.8965, 0.1855, 0.8105, 0.1184, 0.5042, 0.7929, 0.4703, 0.6994, 0.4703, 0.6994, 0.5042, 0.7929, 0.8965, 0.1855, 0.949, 0.2341, 0.949, 0.2341, 0.8965, 0.1855, 0.4703, 0.6994, 0.3953, 0.713, 0.3953, 0.713, 0.4703, 0.6994, 0.949, 0.2341, 0.8974, 0.3536, 0.8974, 0.3536, 0.949, 0.2341, 0.3953, 0.713, 0.361, 0.7877, 0.361, 0.7877, 0.3953, 0.713, 0.8974, 0.3536, 0.9273, 0.4206, 0.9273, 0.4206, 0.8974, 0.3536, 0.361, 0.7877, 0.2354, 0.7919, 0.2354, 0.7919, 0.361, 0.7877, 0.9273, 0.4206, 0.9619, 0.5313, 0.9619, 0.5313, 0.9273, 0.4206, 0.1555, 0.5005, 0.2094, 0.3683, 0.2094, 0.3683, 0.1555, 0.5005, 0.2354, 0.7919, 0.1727, 0.7062, 0.1727, 0.7062, 0.2354, 0.7919, 0.9619, 0.5313, 0.9374, 0.6637, 0.9374, 0.6637, 0.9619, 0.5313, 0.361, 0.7877, 0.2354, 0.7919, 0.2354, 0.7919, 0.361, 0.7877, 0.2354, 0.7919, 0.361, 0.7877, 0.361, 0.7877, 0.2354, 0.7919, 0.2354, 0.7919, 0.2354, 0.7919, 0.2354, 0.7919, 0.2354, 0.7919, 0.361, 0.7877, 0.361, 0.7877, 0.361, 0.7877, 0.361, 0.7877, 0.361, 0.7877, 0.361, 0.7877, 0.361, 0.7877, 0.361, 0.7877, 0.2354, 0.7919, 0.2354, 0.7919, 0.2354, 0.7919, 0.2354, 0.7919, 0.361, 0.7877, 0.2354, 0.7919, 0.2354, 0.7919, 0.361, 0.7877, 0.9619, 0.5313, 0.9374, 0.6637, 0.9374, 0.6637, 0.9619, 0.5313, 0.2354, 0.7919, 0.1727, 0.7062, 0.1727, 0.7062, 0.2354, 0.7919, 0.1555, 0.5005, 0.2094, 0.3683, 0.2094, 0.3683, 0.1555, 0.5005, 0.9273, 0.4206, 0.9619, 0.5313, 0.9619, 0.5313, 0.9273, 0.4206, 0.8974, 0.3536, 0.9273, 0.4206, 0.9273, 0.4206, 0.8974, 0.3536, 0.3953, 0.713, 0.361, 0.7877, 0.361, 0.7877, 0.3953, 0.713, 0.949, 0.2341, 0.8974, 0.3536, 0.8974, 0.3536, 0.949, 0.2341, 0.4703, 0.6994, 0.3953, 0.713, 0.3953, 0.713, 0.4703, 0.6994, 0.8965, 0.1855, 0.949, 0.2341, 0.949, 0.2341, 0.8965, 0.1855, 0.5042, 0.7929, 0.4703, 0.6994, 0.4703, 0.6994, 0.5042, 0.7929, 0.8105, 0.1184, 0.8965, 0.1855, 0.8965, 0.1855, 0.8105, 0.1184, 0.5745, 0.8798, 0.5042, 0.7929, 0.5042, 0.7929, 0.5745, 0.8798, 0.7073, 0.1198, 0.8105, 0.1184, 0.8105, 0.1184, 0.7073, 0.1198, 0.6811, 0.8783, 0.5745, 0.8798, 0.5745, 0.8798, 0.6811, 0.8783, 0.6062, 0.2022, 0.7073, 0.1198, 0.7073, 0.1198, 0.6062, 0.2022, 0.7002, 0.8201, 0.6811, 0.8783, 0.6811, 0.8783, 0.7002, 0.8201, 0.5477, 0.1627, 0.6062, 0.2022, 0.6062, 0.2022, 0.5477, 0.1627, 0.7826, 0.7705, 0.7002, 0.8201, 0.7002, 0.8201, 0.7826, 0.7705, 0.4712, 0.1749, 0.5477, 0.1627, 0.5477, 0.1627, 0.4712, 0.1749, 0.8175, 0.8687, 0.7826, 0.7705, 0.7826, 0.7705, 0.8175, 0.8687, 0.1066, 0.5115, 0.1555, 0.5005, 0.1555, 0.5005, 0.1066, 0.5115, 0.3958, 0.2316, 0.4712, 0.1749, 0.4712, 0.1749, 0.3958, 0.2316, 0.8997, 0.8533, 0.8175, 0.8687, 0.8175, 0.8687, 0.8997, 0.8533, 0.07916, 0.5785, 0.1066, 0.5115, 0.1066, 0.5115, 0.07916, 0.5785, 0.344, 0.2523, 0.3958, 0.2316, 0.3958, 0.2316, 0.344, 0.2523, 0.903, 0.7635, 0.8997, 0.8533, 0.8997, 0.8533, 0.903, 0.7635, 0.06204, 0.6653, 0.07916, 0.5785, 0.07916, 0.5785, 0.06204, 0.6653, 0.3209, 0.3726, 0.344, 0.2523, 0.344, 0.2523, 0.3209, 0.3726, 0.9374, 0.6637, 0.903, 0.7635, 0.903, 0.7635, 0.9374, 0.6637, 0.1727, 0.7062, 0.06204, 0.6653, 0.06204, 0.6653, 0.1727, 0.7062, 0.2094, 0.3683, 0.3209, 0.3726, 0.3209, 0.3726, 0.2094, 0.3683, 0.2094, 0.3683, 0.3209, 0.3726, 0.3209, 0.3726, 0.2094, 0.3683, 0.1727, 0.7062, 0.06204, 0.6653, 0.06204, 0.6653, 0.1727, 0.7062, 0.9374, 0.6637, 0.903, 0.7635, 0.903, 0.7635, 0.9374, 0.6637, 0.3209, 0.3726, 0.344, 0.2523, 0.344, 0.2523, 0.3209, 0.3726, 0.06204, 0.6653, 0.07916, 0.5785, 0.07916, 0.5785, 0.06204, 0.6653, 0.903, 0.7635, 0.8997, 0.8533, 0.8997, 0.8533, 0.903, 0.7635, 0.344, 0.2523, 0.3958, 0.2316, 0.3958, 0.2316, 0.344, 0.2523, 0.07916, 0.5785, 0.1066, 0.5115, 0.1066, 0.5115, 0.07916, 0.5785, 0.8997, 0.8533, 0.8175, 0.8687, 0.8175, 0.8687, 0.8997, 0.8533, 0.3958, 0.2316, 0.4712, 0.1749, 0.4712, 0.1749, 0.3958, 0.2316, 0.1066, 0.5115, 0.1555, 0.5005, 0.1555, 0.5005, 0.1066, 0.5115, 0.8175, 0.8687, 0.7826, 0.7705, 0.7826, 0.7705, 0.8175, 0.8687, 0.4712, 0.1749, 0.5477, 0.1627, 0.5477, 0.1627, 0.4712, 0.1749, 0.7826, 0.7705, 0.7002, 0.8201, 0.7002, 0.8201, 0.7826, 0.7705, 0.5477, 0.1627, 0.6062, 0.2022, 0.6062, 0.2022, 0.5477, 0.1627, 0.7002, 0.8201, 0.6811, 0.8783, 0.6811, 0.8783, 0.7002, 0.8201, 0.6062, 0.2022, 0.7073, 0.1198, 0.7073, 0.1198, 0.6062, 0.2022, 0.6811, 0.8783, 0.5745, 0.8798, 0.5745, 0.8798, 0.6811, 0.8783, 0.7073, 0.1198, 0.8105, 0.1184, 0.8105, 0.1184, 0.7073, 0.1198, 0.5745, 0.8798, 0.5042, 0.7929, 0.5042, 0.7929, 0.5745, 0.8798, 0.8105, 0.1184, 0.8965, 0.1855, 0.8965, 0.1855, 0.8105, 0.1184, 0.5042, 0.7929, 0.4703, 0.6994, 0.4703, 0.6994, 0.5042, 0.7929, 0.8965, 0.1855, 0.949, 0.2341, 0.949, 0.2341, 0.8965, 0.1855, 0.4703, 0.6994, 0.3953, 0.713, 0.3953, 0.713, 0.4703, 0.6994, 0.949, 0.2341, 0.8974, 0.3536, 0.8974, 0.3536, 0.949, 0.2341, 0.3953, 0.713, 0.361, 0.7877, 0.361, 0.7877, 0.3953, 0.713, 0.8974, 0.3536, 0.9273, 0.4206, 0.9273, 0.4206, 0.8974, 0.3536, 0.9273, 0.4206, 0.9619, 0.5313, 0.9619, 0.5313, 0.9273, 0.4206, 0.1555, 0.5005, 0.2094, 0.3683, 0.2094, 0.3683, 0.1555, 0.5005, 0.2354, 0.7919, 0.1727, 0.7062, 0.1727, 0.7062, 0.2354, 0.7919, 0.9619, 0.5313, 0.9374, 0.6637, 0.9374, 0.6637, 0.9619, 0.5313, 0.361, 0.7877, 0.2354, 0.7919, 0.2354, 0.7919, 0.361, 0.7877, 0.2354, 0.7919, 0.2354, 0.7919, 0.2354, 0.7919, 0.2354, 0.7919, 0.361, 0.7877, 0.361, 0.7877, 0.361, 0.7877, 0.361, 0.7877, 0.2354, 0.7919, 0.2354, 0.7919, 0.2354, 0.7919, 0.2354, 0.7919, 0.361, 0.7877, 0.2354, 0.7919, 0.2354, 0.7919, 0.361, 0.7877, 0.9619, 0.5313, 0.9374, 0.6637, 0.9374, 0.6637, 0.9619, 0.5313, 0.2354, 0.7919, 0.1727, 0.7062, 0.1727, 0.7062, 0.2354, 0.7919, 0.1555, 0.5005, 0.2094, 0.3683, 0.2094, 0.3683, 0.1555, 0.5005, 0.9273, 0.4206, 0.9619, 0.5313, 0.9619, 0.5313, 0.9273, 0.4206, 0.8974, 0.3536, 0.9273, 0.4206, 0.9273, 0.4206, 0.8974, 0.3536, 0.3953, 0.713, 0.361, 0.7877, 0.361, 0.7877, 0.3953, 0.713, 0.949, 0.2341, 0.8974, 0.3536, 0.8974, 0.3536, 0.949, 0.2341, 0.4703, 0.6994, 0.3953, 0.713, 0.3953, 0.713, 0.4703, 0.6994, 0.8965, 0.1855, 0.949, 0.2341, 0.949, 0.2341, 0.8965, 0.1855, 0.5042, 0.7929, 0.4703, 0.6994, 0.4703, 0.6994, 0.5042, 0.7929, 0.8105, 0.1184, 0.8965, 0.1855, 0.8965, 0.1855, 0.8105, 0.1184, 0.5745, 0.8798, 0.5042, 0.7929, 0.5042, 0.7929, 0.5745, 0.8798, 0.7073, 0.1198, 0.8105, 0.1184, 0.8105, 0.1184, 0.7073, 0.1198, 0.6811, 0.8783, 0.5745, 0.8798, 0.5745, 0.8798, 0.6811, 0.8783, 0.6062, 0.2022, 0.7073, 0.1198, 0.7073, 0.1198, 0.6062, 0.2022, 0.7002, 0.8201, 0.6811, 0.8783, 0.6811, 0.8783, 0.7002, 0.8201, 0.5477, 0.1627, 0.6062, 0.2022, 0.6062, 0.2022, 0.5477, 0.1627, 0.7826, 0.7705, 0.7002, 0.8201, 0.7002, 0.8201, 0.7826, 0.7705, 0.4712, 0.1749, 0.5477, 0.1627, 0.5477, 0.1627, 0.4712, 0.1749, 0.8175, 0.8687, 0.7826, 0.7705, 0.7826, 0.7705, 0.8175, 0.8687, 0.1066, 0.5115, 0.1555, 0.5005, 0.1555, 0.5005, 0.1066, 0.5115, 0.3958, 0.2316, 0.4712, 0.1749, 0.4712, 0.1749, 0.3958, 0.2316, 0.8997, 0.8533, 0.8175, 0.8687, 0.8175, 0.8687, 0.8997, 0.8533, 0.07916, 0.5785, 0.1066, 0.5115, 0.1066, 0.5115, 0.07916, 0.5785, 0.344, 0.2523, 0.3958, 0.2316, 0.3958, 0.2316, 0.344, 0.2523, 0.903, 0.7635, 0.8997, 0.8533, 0.8997, 0.8533, 0.903, 0.7635, 0.06204, 0.6653, 0.07916, 0.5785, 0.07916, 0.5785, 0.06204, 0.6653, 0.3209, 0.3726, 0.344, 0.2523, 0.344, 0.2523, 0.3209, 0.3726, 0.9374, 0.6637, 0.903, 0.7635, 0.903, 0.7635, 0.9374, 0.6637, 0.1727, 0.7062, 0.06204, 0.6653, 0.06204, 0.6653, 0.1727, 0.7062, 0.2094, 0.3683, 0.3209, 0.3726, 0.3209, 0.3726, 0.2094, 0.3683, 0.361, 0.7877, 0.361, 0.7877, 0.361, 0.7877, 0.361, 0.7877, 0.2094, 0.3683, 0.3209, 0.3726, 0.3209, 0.3726, 0.2094, 0.3683, 0.1727, 0.7062, 0.06204, 0.6653, 0.06204, 0.6653, 0.1727, 0.7062, 0.9374, 0.6637, 0.903, 0.7635, 0.903, 0.7635, 0.9374, 0.6637, 0.3209, 0.3726, 0.344, 0.2523, 0.344, 0.2523, 0.3209, 0.3726, 0.06204, 0.6653, 0.07916, 0.5785, 0.07916, 0.5785, 0.06204, 0.6653, 0.903, 0.7635, 0.8997, 0.8533, 0.8997, 0.8533, 0.903, 0.7635, 0.344, 0.2523, 0.3958, 0.2316, 0.3958, 0.2316, 0.344, 0.2523, 0.07916, 0.5785, 0.1066, 0.5115, 0.1066, 0.5115, 0.07916, 0.5785, 0.8997, 0.8533, 0.8175, 0.8687, 0.8175, 0.8687, 0.8997, 0.8533, 0.3958, 0.2316, 0.4712, 0.1749, 0.4712, 0.1749, 0.3958, 0.2316, 0.1066, 0.5115, 0.1555, 0.5005, 0.1555, 0.5005, 0.1066, 0.5115, 0.8175, 0.8687, 0.7826, 0.7705, 0.7826, 0.7705, 0.8175, 0.8687, 0.4712, 0.1749, 0.5477, 0.1627, 0.5477, 0.1627, 0.4712, 0.1749, 0.7826, 0.7705, 0.7002, 0.8201, 0.7002, 0.8201, 0.7826, 0.7705, 0.5477, 0.1627, 0.6062, 0.2022, 0.6062, 0.2022, 0.5477, 0.1627, 0.7002, 0.8201, 0.6811, 0.8783, 0.6811, 0.8783, 0.7002, 0.8201, 0.6062, 0.2022, 0.7073, 0.1198, 0.7073, 0.1198, 0.6062, 0.2022, 0.6811, 0.8783, 0.5745, 0.8798, 0.5745, 0.8798, 0.6811, 0.8783, 0.7073, 0.1198, 0.8105, 0.1184, 0.8105, 0.1184, 0.7073, 0.1198, 0.5745, 0.8798, 0.5042, 0.7929, 0.5042, 0.7929, 0.5745, 0.8798, 0.8105, 0.1184, 0.8965, 0.1855, 0.8965, 0.1855, 0.8105, 0.1184, 0.5042, 0.7929, 0.4703, 0.6994, 0.4703, 0.6994, 0.5042, 0.7929, 0.8965, 0.1855, 0.949, 0.2341, 0.949, 0.2341, 0.8965, 0.1855, 0.4703, 0.6994, 0.3953, 0.713, 0.3953, 0.713, 0.4703, 0.6994, 0.949, 0.2341, 0.8974, 0.3536, 0.8974, 0.3536, 0.949, 0.2341, 0.3953, 0.713, 0.361, 0.7877, 0.361, 0.7877, 0.3953, 0.713, 0.8974, 0.3536, 0.9273, 0.4206, 0.9273, 0.4206, 0.8974, 0.3536, 0.9273, 0.4206, 0.9619, 0.5313, 0.9619, 0.5313, 0.9273, 0.4206, 0.1555, 0.5005, 0.2094, 0.3683, 0.2094, 0.3683, 0.1555, 0.5005, 0.2354, 0.7919, 0.1727, 0.7062, 0.1727, 0.7062, 0.2354, 0.7919, 0.9619, 0.5313, 0.9374, 0.6637, 0.9374, 0.6637, 0.9619, 0.5313, 0.361, 0.7877, 0.2354, 0.7919, 0.2354, 0.7919, 0.361, 0.7877, 0.2354, 0.7919, 0.2354, 0.7919, 0.2354, 0.7919, 0.2354, 0.7919, 0.361, 0.7877, 0.361, 0.7877, 0.361, 0.7877, 0.361, 0.7877, 0.361, 0.7877, 0.361, 0.7877, 0.361, 0.7877, 0.361, 0.7877, 0.2354, 0.7919, 0.2354, 0.7919, 0.2354, 0.7919, 0.2354, 0.7919, 0.361, 0.7877, 0.2354, 0.7919, 0.2354, 0.7919, 0.361, 0.7877, 0.9619, 0.5313, 0.9374, 0.6637, 0.9374, 0.6637, 0.9619, 0.5313, 0.2354, 0.7919, 0.1727, 0.7062, 0.1727, 0.7062, 0.2354, 0.7919, 0.1555, 0.5005, 0.2094, 0.3683, 0.2094, 0.3683, 0.1555, 0.5005, 0.9273, 0.4206, 0.9619, 0.5313, 0.9619, 0.5313, 0.9273, 0.4206, 0.8974, 0.3536, 0.9273, 0.4206, 0.9273, 0.4206, 0.8974, 0.3536, 0.3953, 0.713, 0.361, 0.7877, 0.361, 0.7877, 0.3953, 0.713, 0.949, 0.2341, 0.8974, 0.3536, 0.8974, 0.3536, 0.949, 0.2341, 0.4703, 0.6994, 0.3953, 0.713, 0.3953, 0.713, 0.4703, 0.6994, 0.8965, 0.1855, 0.949, 0.2341, 0.949, 0.2341, 0.8965, 0.1855, 0.5042, 0.7929, 0.4703, 0.6994, 0.4703, 0.6994, 0.5042, 0.7929, 0.8105, 0.1184, 0.8965, 0.1855, 0.8965, 0.1855, 0.8105, 0.1184, 0.5745, 0.8798, 0.5042, 0.7929, 0.5042, 0.7929, 0.5745, 0.8798, 0.7073, 0.1198, 0.8105, 0.1184, 0.8105, 0.1184, 0.7073, 0.1198, 0.6811, 0.8783, 0.5745, 0.8798, 0.5745, 0.8798, 0.6811, 0.8783, 0.6062, 0.2022, 0.7073, 0.1198, 0.7073, 0.1198, 0.6062, 0.2022, 0.7002, 0.8201, 0.6811, 0.8783, 0.6811, 0.8783, 0.7002, 0.8201, 0.5477, 0.1627, 0.6062, 0.2022, 0.6062, 0.2022, 0.5477, 0.1627, 0.7826, 0.7705, 0.7002, 0.8201, 0.7002, 0.8201, 0.7826, 0.7705, 0.4712, 0.1749, 0.5477, 0.1627, 0.5477, 0.1627, 0.4712, 0.1749, 0.8175, 0.8687, 0.7826, 0.7705, 0.7826, 0.7705, 0.8175, 0.8687, 0.1066, 0.5115, 0.1555, 0.5005, 0.1555, 0.5005, 0.1066, 0.5115, 0.3958, 0.2316, 0.4712, 0.1749, 0.4712, 0.1749, 0.3958, 0.2316, 0.8997, 0.8533, 0.8175, 0.8687, 0.8175, 0.8687, 0.8997, 0.8533, 0.07916, 0.5785, 0.1066, 0.5115, 0.1066, 0.5115, 0.07916, 0.5785, 0.344, 0.2523, 0.3958, 0.2316, 0.3958, 0.2316, 0.344, 0.2523, 0.903, 0.7635, 0.8997, 0.8533, 0.8997, 0.8533, 0.903, 0.7635, 0.06204, 0.6653, 0.07916, 0.5785, 0.07916, 0.5785, 0.06204, 0.6653, 0.3209, 0.3726, 0.344, 0.2523, 0.344, 0.2523, 0.3209, 0.3726, 0.9374, 0.6637, 0.903, 0.7635, 0.903, 0.7635, 0.9374, 0.6637, 0.1727, 0.7062, 0.06204, 0.6653, 0.06204, 0.6653, 0.1727, 0.7062, 0.2094, 0.3683, 0.3209, 0.3726, 0.3209, 0.3726, 0.2094, 0.3683, 0.9374, 0.6637, 0.903, 0.7635, 0.8997, 0.8533, 0.8175, 0.8687, 0.7826, 0.7705, 0.7002, 0.8201, 0.6811, 0.8783, 0.5745, 0.8798, 0.5042, 0.7929, 0.4703, 0.6994, 0.3953, 0.713, 0.361, 0.7877, 0.2354, 0.7919, 0.1727, 0.7062, 0.06204, 0.6653, 0.07916, 0.5785, 0.1066, 0.5115, 0.1555, 0.5005, 0.2094, 0.3683, 0.3209, 0.3726, 0.344, 0.2523, 0.3958, 0.2316, 0.4712, 0.1749, 0.5477, 0.1627, 0.6062, 0.2022, 0.7073, 0.1198, 0.8105, 0.1184, 0.8965, 0.1855, 0.949, 0.2341, 0.8974, 0.3536, 0.9273, 0.4206, 0.9619, 0.5313, 0.7073, 0.1198, 0.8105, 0.1184, 0.8105, 0.1184, 0.7073, 0.1198, 0.5745, 0.8798, 0.5042, 0.7929, 0.5042, 0.7929, 0.5745, 0.8798, 0.8105, 0.1184, 0.8965, 0.1855, 0.8965, 0.1855, 0.8105, 0.1184, 0.5042, 0.7929, 0.4703, 0.6994, 0.4703, 0.6994, 0.5042, 0.7929, 0.8965, 0.1855, 0.949, 0.2341, 0.949, 0.2341, 0.8965, 0.1855, 0.4703, 0.6994, 0.3953, 0.713, 0.3953, 0.713, 0.4703, 0.6994, 0.949, 0.2341, 0.8974, 0.3536, 0.8974, 0.3536, 0.949, 0.2341, 0.3953, 0.713, 0.361, 0.7877, 0.361, 0.7877, 0.3953, 0.713, 0.8974, 0.3536, 0.9273, 0.4206, 0.9273, 0.4206, 0.8974, 0.3536, 0.361, 0.7877, 0.2354, 0.7919, 0.2354, 0.7919, 0.361, 0.7877, 0.9273, 0.4206, 0.9619, 0.5313, 0.9619, 0.5313, 0.9273, 0.4206, 0.1555, 0.5005, 0.2094, 0.3683, 0.2094, 0.3683, 0.1555, 0.5005, 0.2354, 0.7919, 0.1727, 0.7062, 0.1727, 0.7062, 0.2354, 0.7919, 0.9619, 0.5313, 0.9374, 0.6637, 0.9374, 0.6637, 0.9619, 0.5313, 0.2094, 0.3683, 0.3209, 0.3726, 0.3209, 0.3726, 0.2094, 0.3683, 0.1727, 0.7062, 0.06204, 0.6653, 0.06204, 0.6653, 0.1727, 0.7062, 0.9374, 0.6637, 0.903, 0.7635, 0.903, 0.7635, 0.9374, 0.6637, 0.3209, 0.3726, 0.344, 0.2523, 0.344, 0.2523, 0.3209, 0.3726, 0.06204, 0.6653, 0.07916, 0.5785, 0.07916, 0.5785, 0.06204, 0.6653, 0.903, 0.7635, 0.8997, 0.8533, 0.8997, 0.8533, 0.903, 0.7635, 0.344, 0.2523, 0.3958, 0.2316, 0.3958, 0.2316, 0.344, 0.2523, 0.07916, 0.5785, 0.1066, 0.5115, 0.1066, 0.5115, 0.07916, 0.5785, 0.8997, 0.8533, 0.8175, 0.8687, 0.8175, 0.8687, 0.8997, 0.8533, 0.3958, 0.2316, 0.4712, 0.1749, 0.4712, 0.1749, 0.3958, 0.2316, 0.1066, 0.5115, 0.1555, 0.5005, 0.1555, 0.5005, 0.1066, 0.5115, 0.8175, 0.8687, 0.7826, 0.7705, 0.7826, 0.7705, 0.8175, 0.8687, 0.4712, 0.1749, 0.5477, 0.1627, 0.5477, 0.1627, 0.4712, 0.1749, 0.7826, 0.7705, 0.7002, 0.8201, 0.7002, 0.8201, 0.7826, 0.7705, 0.5477, 0.1627, 0.6062, 0.2022, 0.6062, 0.2022, 0.5477, 0.1627, 0.7002, 0.8201, 0.6811, 0.8783, 0.6811, 0.8783, 0.7002, 0.8201, 0.6062, 0.2022, 0.7073, 0.1198, 0.7073, 0.1198, 0.6062, 0.2022])
_ca = me_plane_001.color_attributes.new('Col', 'BYTE_COLOR', 'CORNER')
_ca.data.foreach_set('color', [1.0, 1.0, 1.0, 1.0, 1.0, 1.0, 1.0, 1.0, 1.0, 1.0, 1.0, 1.0, 1.0, 1.0, 1.0, 1.0, 1.0, 1.0, 1.0, 1.0, 1.0, 1.0, 1.0, 1.0, 1.0, 1.0, 1.0, 1.0, 1.0, 1.0, 1.0, 1.0, 1.0, 1.0, 1.0, 1.0, 1.0, 1.0, 1.0, 1.0, 1.0, 1.0, 1.0, 1.0, 1.0, 1.0, 1.0, 1.0, 1.0, 1.0, 1.0, 1.0, 1.0, 1.0, 1.0, 1.0, 1.0, 1.0, 1.0, 1.0, 1.0, 1.0, 1.0, 1.0, 1.0, 1.0, 1.0, 1.0, 1.0, 1.0, 1.0, 1.0, 1.0, 1.0, 1.0, 1.0, 1.0, 1.0, 1.0, 1.0, 1.0, 1.0, 1.0, 1.0, 1.0, 1.0, 1.0, 1.0, 1.0, 1.0, 1.0, 1.0, 1.0, 1.0, 1.0, 1.0, 1.0, 1.0, 1.0, 1.0, 1.0, 1.0, 1.0, 1.0, 1.0, 1.0, 1.0, 1.0, 1.0, 1.0, 1.0, 1.0, 1.0, 1.0, 1.0, 1.0, 1.0, 1.0, 1.0, 1.0, 1.0, 1.0, 1.0, 1.0, 1.0, 1.0, 1.0, 1.0, 1.0, 1.0, 1.0, 1.0, 1.0, 1.0, 1.0, 1.0, 1.0, 1.0, 1.0, 1.0, 1.0, 1.0, 1.0, 1.0, 1.0, 1.0, 1.0, 1.0, 1.0, 1.0, 1.0, 1.0, 1.0, 1.0, 1.0, 1.0, 1.0, 1.0, 1.0, 1.0, 1.0, 1.0, 1.0, 1.0, 1.0, 1.0, 1.0, 1.0, 1.0, 1.0, 1.0, 1.0, 1.0, 1.0, 1.0, 1.0, 1.0, 1.0, 1.0, 1.0, 1.0, 1.0, 1.0, 1.0, 1.0, 1.0, 1.0, 1.0, 1.0, 1.0, 1.0, 1.0, 1.0, 1.0, 1.0, 1.0, 1.0, 1.0, 1.0, 1.0, 1.0, 1.0, 1.0, 1.0, 1.0, 1.0, 1.0, 1.0, 1.0, 1.0, 1.0, 1.0, 1.0, 1.0, 1.0, 1.0, 1.0, 1.0, 1.0, 1.0, 1.0, 1.0, 1.0, 1.0, 1.0, 1.0, 1.0, 1.0, 1.0, 1.0, 1.0, 1.0, 1.0, 1.0, 1.0, 1.0, 1.0, 1.0, 1.0, 1.0, 1.0, 1.0, 1.0, 1.0, 1.0, 1.0, 1.0, 1.0, 1.0, 1.0, 1.0, 1.0, 1.0, 1.0, 1.0, 1.0, 1.0, 1.0, 1.0, 1.0, 1.0, 1.0, 1.0, 1.0, 1.0, 1.0, 1.0, 1.0, 1.0, 1.0, 1.0, 1.0, 1.0, 1.0, 1.0, 1.0, 1.0, 1.0, 1.0, 1.0, 1.0, 1.0, 1.0, 1.0, 1.0, 1.0, 1.0, 1.0, 1.0, 1.0, 1.0, 1.0, 1.0, 1.0, 1.0, 1.0, 1.0, 1.0, 1.0, 1.0, 1.0, 1.0, 1.0, 1.0, 1.0, 1.0, 1.0, 1.0, 1.0, 1.0, 1.0, 1.0, 1.0, 1.0, 1.0, 1.0, 1.0, 1.0, 1.0, 1.0, 1.0, 1.0, 1.0, 1.0, 1.0, 1.0, 1.0, 1.0, 1.0, 1.0, 1.0, 1.0, 1.0, 1.0, 1.0, 1.0, 1.0, 1.0, 1.0, 1.0, 1.0, 1.0, 1.0, 1.0, 1.0, 1.0, 1.0, 1.0, 1.0, 1.0, 1.0, 1.0, 1.0, 1.0, 1.0, 1.0, 1.0, 1.0, 1.0, 1.0, 1.0, 1.0, 1.0, 1.0, 1.0, 1.0, 1.0, 1.0, 1.0, 1.0, 1.0, 1.0, 1.0, 1.0, 1.0, 1.0, 1.0, 1.0, 1.0, 1.0, 1.0, 1.0, 1.0, 1.0, 1.0, 1.0, 1.0, 1.0, 1.0, 1.0, 1.0, 1.0, 1.0, 1.0, 1.0, 1.0, 1.0, 1.0, 1.0, 1.0, 1.0, 1.0, 1.0, 1.0, 1.0, 1.0, 1.0, 1.0, 1.0, 1.0, 1.0, 1.0, 1.0, 1.0, 1.0, 1.0, 1.0, 1.0, 1.0, 1.0, 1.0, 1.0, 1.0, 1.0, 1.0, 1.0, 1.0, 1.0, 1.0, 1.0, 1.0, 1.0, 1.0, 1.0, 1.0, 1.0, 1.0, 1.0, 1.0, 1.0, 1.0, 1.0, 1.0, 1.0, 1.0, 1.0, 1.0, 1.0, 1.0, 1.0, 1.0, 1.0, 1.0, 1.0, 1.0, 1.0, 1.0, 1.0, 1.0, 1.0, 1.0, 1.0, 1.0, 1.0, 1.0, 1.0, 1.0, 1.0, 1.0, 1.0, 1.0, 1.0, 1.0, 1.0, 1.0, 1.0, 1.0, 1.0, 1.0, 1.0, 1.0, 1.0, 1.0, 1.0, 1.0, 1.0, 1.0, 1.0, 1.0, 1.0, 1.0, 1.0, 1.0, 1.0, 1.0, 1.0, 1.0, 1.0, 1.0, 1.0, 1.0, 1.0, 1.0, 1.0, 1.0, 1.0, 1.0, 1.0, 1.0, 1.0, 1.0, 1.0, 1.0, 1.0, 1.0, 1.0, 1.0, 1.0, 1.0, 1.0, 1.0, 1.0, 1.0, 1.0, 1.0, 1.0, 1.0, 1.0, 1.0, 1.0, 1.0, 1.0, 1.0, 1.0, 1.0, 1.0, 1.0, 1.0, 1.0, 1.0, 1.0, 1.0, 1.0, 1.0, 1.0, 1.0, 1.0, 1.0, 1.0, 1.0, 1.0, 1.0, 1.0, 1.0, 1.0, 1.0, 1.0, 1.0, 1.0, 1.0, 1.0, 1.0, 1.0, 1.0, 1.0, 1.0, 1.0, 1.0, 1.0, 1.0, 1.0, 1.0, 1.0, 1.0, 1.0, 1.0, 1.0, 1.0, 1.0, 1.0, 1.0, 1.0, 1.0, 1.0, 1.0, 1.0, 1.0, 1.0, 1.0, 1.0, 1.0, 1.0, 1.0, 1.0, 1.0, 1.0, 1.0, 1.0, 1.0, 1.0, 1.0, 1.0, 1.0, 1.0, 1.0, 1.0, 1.0, 1.0, 1.0, 1.0, 1.0, 1.0, 1.0, 1.0, 1.0, 1.0, 1.0, 1.0, 1.0, 1.0, 1.0, 1.0, 1.0, 1.0, 1.0, 1.0, 1.0, 1.0, 1.0, 1.0, 1.0, 1.0, 1.0, 1.0, 1.0, 1.0, 1.0, 1.0, 1.0, 1.0, 1.0, 1.0, 1.0, 1.0, 1.0, 1.0, 1.0, 1.0, 1.0, 1.0, 1.0, 1.0, 1.0, 1.0, 1.0, 1.0, 1.0, 1.0, 1.0, 1.0, 1.0, 1.0, 1.0, 1.0, 1.0, 1.0, 1.0, 1.0, 1.0, 1.0, 1.0, 1.0, 1.0, 1.0, 1.0, 1.0, 1.0, 1.0, 1.0, 1.0, 1.0, 1.0, 1.0, 1.0, 1.0, 1.0, 1.0, 1.0, 1.0, 1.0, 1.0, 1.0, 1.0, 1.0, 1.0, 1.0, 1.0, 1.0, 1.0, 1.0, 1.0, 1.0, 1.0, 1.0, 1.0, 1.0, 1.0, 1.0, 1.0, 1.0, 1.0, 1.0, 1.0, 1.0, 1.0, 1.0, 1.0, 1.0, 1.0, 1.0, 1.0, 1.0, 1.0, 1.0, 1.0, 1.0, 1.0, 1.0, 1.0, 1.0, 1.0, 1.0, 1.0, 1.0, 1.0, 1.0, 1.0, 1.0, 1.0, 1.0, 1.0, 1.0, 1.0, 1.0, 1.0, 1.0, 1.0, 1.0, 1.0, 1.0, 1.0, 1.0, 1.0, 1.0, 1.0, 1.0, 1.0, 1.0, 1.0, 1.0, 1.0, 1.0, 1.0, 1.0, 1.0, 1.0, 1.0, 1.0, 1.0, 1.0, 1.0, 1.0, 1.0, 1.0, 1.0, 1.0, 1.0, 1.0, 1.0, 1.0, 1.0, 1.0, 1.0, 1.0, 1.0, 1.0, 1.0, 1.0, 1.0, 1.0, 1.0, 1.0, 1.0, 1.0, 1.0, 1.0, 1.0, 1.0, 1.0, 1.0, 1.0, 1.0, 1.0, 1.0, 1.0, 1.0, 1.0, 1.0, 1.0, 1.0, 1.0, 1.0, 1.0, 1.0, 1.0, 1.0, 1.0, 1.0, 1.0, 1.0, 1.0, 1.0, 1.0, 1.0, 1.0, 1.0, 1.0, 1.0, 1.0, 1.0, 1.0, 1.0, 1.0, 1.0, 1.0, 1.0, 1.0, 1.0, 1.0, 1.0, 1.0, 1.0, 1.0, 1.0, 1.0, 1.0, 1.0, 1.0, 1.0, 1.0, 1.0, 1.0, 1.0, 1.0, 1.0, 1.0, 1.0, 1.0, 1.0, 1.0, 1.0, 1.0, 1.0, 1.0, 1.0, 1.0, 1.0, 1.0, 1.0, 1.0, 1.0, 1.0, 1.0, 1.0, 1.0, 1.0, 1.0, 1.0, 1.0, 1.0, 1.0, 1.0, 1.0, 1.0, 1.0, 1.0, 1.0, 1.0, 1.0, 1.0, 1.0, 1.0, 1.0, 1.0, 1.0, 1.0, 1.0, 1.0, 1.0, 1.0, 1.0, 1.0, 1.0, 1.0, 1.0, 1.0, 1.0, 1.0, 1.0, 1.0, 1.0, 1.0, 1.0, 1.0, 1.0, 1.0, 1.0, 1.0, 1.0, 1.0, 1.0, 1.0, 1.0, 1.0, 1.0, 1.0, 1.0, 1.0, 1.0, 1.0, 1.0, 1.0, 1.0, 1.0, 1.0, 1.0, 1.0, 1.0, 1.0, 1.0, 1.0, 1.0, 1.0, 1.0, 1.0, 1.0, 1.0, 1.0, 1.0, 1.0, 1.0, 1.0, 1.0, 1.0, 1.0, 1.0, 1.0, 1.0, 1.0, 1.0, 1.0, 1.0, 1.0, 1.0, 1.0, 1.0, 1.0, 1.0, 1.0, 1.0, 1.0, 1.0, 1.0, 1.0, 1.0, 1.0, 1.0, 1.0, 1.0, 1.0, 1.0, 1.0, 1.0, 1.0, 1.0, 1.0, 1.0, 1.0, 1.0, 1.0, 1.0, 1.0, 1.0, 1.0, 1.0, 1.0, 1.0, 1.0, 1.0, 1.0, 1.0, 1.0, 1.0, 1.0, 1.0, 1.0, 1.0, 1.0, 1.0, 1.0, 1.0, 1.0, 1.0, 1.0, 1.0, 1.0, 1.0, 1.0, 1.0, 1.0, 1.0, 1.0, 1.0, 1.0, 1.0, 1.0, 1.0, 1.0, 1.0, 1.0, 1.0, 1.0, 1.0, 1.0, 1.0, 1.0, 1.0, 1.0, 1.0, 1.0, 1.0, 1.0, 1.0, 1.0, 1.0, 1.0, 1.0, 1.0, 1.0, 1.0, 1.0, 1.0, 1.0, 1.0, 1.0, 1.0, 1.0, 1.0, 1.0, 1.0, 1.0, 1.0, 1.0, 1.0, 1.0, 1.0, 1.0, 1.0, 1.0, 1.0, 1.0, 1.0, 1.0, 1.0, 1.0, 1.0, 1.0, 1.0, 1.0, 1.0, 1.0, 1.0, 1.0, 1.0, 1.0, 1.0, 1.0, 1.0, 1.0, 1.0, 1.0, 1.0, 1.0, 1.0, 1.0, 1.0, 1.0, 1.0, 1.0, 1.0, 1.0, 1.0, 1.0, 1.0, 1.0, 1.0, 1.0, 1.0, 1.0, 1.0, 1.0, 1.0, 1.0, 1.0, 1.0, 1.0, 1.0, 1.0, 1.0, 1.0, 1.0, 1.0, 1.0, 1.0, 1.0, 1.0, 1.0, 1.0, 1.0, 1.0, 1.0, 1.0, 1.0, 1.0, 1.0, 1.0, 1.0, 1.0, 1.0, 1.0, 1.0, 1.0, 1.0, 1.0, 1.0, 1.0, 1.0, 1.0, 1.0, 1.0, 1.0, 1.0, 1.0, 1.0, 1.0, 1.0, 1.0, 1.0, 1.0, 1.0, 1.0, 1.0, 1.0, 1.0, 1.0, 1.0, 1.0, 1.0, 1.0, 1.0, 1.0, 1.0, 1.0, 1.0, 1.0, 1.0, 1.0, 1.0, 1.0, 1.0, 1.0, 1.0, 1.0, 1.0, 1.0, 1.0, 1.0, 1.0, 1.0, 1.0, 1.0, 1.0, 1.0, 1.0, 1.0, 1.0, 1.0, 1.0, 1.0, 1.0, 1.0, 1.0, 1.0, 1.0, 1.0, 1.0, 1.0, 1.0, 1.0, 1.0, 1.0, 1.0, 1.0, 1.0, 1.0, 1.0, 1.0, 1.0, 1.0, 1.0, 1.0, 1.0, 1.0, 1.0, 1.0, 1.0, 1.0, 1.0, 1.0, 1.0, 1.0, 1.0, 1.0, 1.0, 1.0, 1.0, 1.0, 1.0, 1.0, 1.0, 1.0, 1.0, 1.0, 1.0, 1.0, 1.0, 1.0, 1.0, 1.0, 1.0, 1.0, 1.0, 1.0, 1.0, 1.0, 1.0, 1.0, 1.0, 1.0, 1.0, 1.0, 1.0, 1.0, 1.0, 1.0, 1.0, 1.0, 1.0, 1.0, 1.0, 1.0, 1.0, 1.0, 1.0, 1.0, 1.0, 1.0, 1.0, 1.0, 1.0, 1.0, 1.0, 1.0, 1.0, 1.0, 1.0, 1.0, 1.0, 1.0, 1.0, 1.0, 1.0, 1.0, 1.0, 1.0, 1.0, 1.0, 1.0, 1.0, 1.0, 1.0, 1.0, 1.0, 1.0, 1.0, 1.0, 1.0, 1.0, 1.0, 1.0, 1.0, 1.0, 1.0, 1.0, 1.0, 1.0, 1.0, 1.0, 1.0, 1.0, 1.0, 1.0, 1.0, 1.0, 1.0, 1.0, 1.0, 1.0, 1.0, 1.0, 1.0, 1.0, 1.0, 1.0, 1.0, 1.0, 1.0, 1.0, 1.0, 1.0, 1.0, 1.0, 1.0, 1.0, 1.0, 1.0, 1.0, 1.0, 1.0, 1.0, 1.0, 1.0, 1.0, 1.0, 1.0, 1.0, 1.0, 1.0, 1.0, 1.0, 1.0, 1.0, 1.0, 1.0, 1.0, 1.0, 1.0, 1.0, 1.0, 1.0, 1.0, 1.0, 1.0, 1.0, 1.0, 1.0, 1.0, 1.0, 1.0, 1.0, 1.0, 1.0, 1.0, 1.0, 1.0, 1.0, 1.0, 1.0, 1.0, 1.0, 1.0, 1.0, 1.0, 1.0, 1.0, 1.0, 1.0, 1.0, 1.0, 1.0, 1.0, 1.0, 1.0, 1.0, 1.0, 1.0, 1.0, 1.0, 1.0, 1.0, 1.0, 1.0, 1.0, 1.0, 1.0, 1.0, 1.0, 1.0, 1.0, 1.0, 1.0, 1.0, 1.0, 1.0, 1.0, 1.0, 1.0, 1.0, 1.0, 1.0, 1.0, 1.0, 1.0, 1.0, 1.0, 1.0, 1.0, 1.0, 1.0, 1.0, 1.0, 1.0, 1.0, 1.0, 1.0, 1.0, 1.0, 1.0, 1.0, 1.0, 1.0, 1.0, 1.0, 1.0, 1.0, 1.0, 1.0, 1.0, 1.0, 1.0, 1.0, 1.0, 1.0, 1.0, 1.0, 1.0, 1.0, 1.0, 1.0, 1.0, 1.0, 1.0, 1.0, 1.0, 1.0, 1.0, 1.0, 1.0, 1.0, 1.0, 1.0, 1.0, 1.0, 1.0, 1.0, 1.0, 1.0, 1.0, 1.0, 1.0, 1.0, 1.0, 1.0, 1.0, 1.0, 1.0, 1.0, 1.0, 1.0, 1.0, 1.0, 1.0, 1.0, 1.0, 1.0, 1.0, 1.0, 1.0, 1.0, 1.0, 1.0, 1.0, 1.0, 1.0, 1.0, 1.0, 1.0, 1.0, 1.0, 1.0, 1.0, 1.0, 1.0, 1.0, 1.0, 1.0, 1.0, 1.0, 1.0, 1.0, 1.0, 1.0, 1.0, 1.0, 1.0, 1.0, 1.0, 1.0, 1.0, 1.0, 1.0, 1.0, 1.0, 1.0, 1.0, 1.0, 1.0, 1.0, 1.0, 1.0, 1.0, 1.0, 1.0, 1.0, 1.0, 1.0, 1.0, 1.0, 1.0, 1.0, 1.0, 1.0, 1.0, 1.0, 1.0, 1.0, 1.0, 1.0, 1.0, 1.0, 1.0, 1.0, 1.0, 1.0, 1.0, 1.0, 1.0, 1.0, 1.0, 1.0, 1.0, 1.0, 1.0, 1.0, 1.0, 1.0, 1.0, 1.0, 1.0, 1.0, 1.0, 1.0, 1.0, 1.0, 1.0, 1.0, 1.0, 1.0, 1.0, 1.0, 1.0, 1.0, 1.0, 1.0, 1.0, 1.0, 1.0, 1.0, 1.0, 1.0, 1.0, 1.0, 1.0, 1.0, 1.0, 1.0, 1.0, 1.0, 1.0, 1.0, 1.0, 1.0, 1.0, 1.0, 1.0, 1.0, 1.0, 1.0, 1.0, 1.0, 1.0, 1.0, 1.0, 1.0, 1.0, 1.0, 1.0, 1.0, 1.0, 1.0, 1.0, 1.0, 1.0, 1.0, 1.0, 1.0, 1.0, 1.0, 1.0, 1.0, 1.0, 1.0, 1.0, 1.0, 1.0, 1.0, 1.0, 1.0, 1.0, 1.0, 1.0, 1.0, 1.0, 1.0, 1.0, 1.0, 1.0, 1.0, 1.0, 1.0, 1.0, 1.0, 1.0, 1.0, 1.0, 1.0, 1.0, 1.0, 1.0, 1.0, 1.0, 1.0, 1.0, 1.0, 1.0, 1.0, 1.0, 1.0, 1.0, 1.0, 1.0, 1.0, 1.0, 1.0, 1.0, 1.0, 1.0, 1.0, 1.0, 1.0, 1.0, 1.0, 1.0, 1.0, 1.0, 1.0, 1.0, 1.0, 1.0, 1.0, 1.0, 1.0, 1.0, 1.0, 1.0, 1.0, 1.0, 1.0, 1.0, 1.0, 1.0, 1.0, 1.0, 1.0, 1.0, 1.0, 1.0, 1.0, 1.0, 1.0, 1.0, 1.0, 1.0, 1.0, 1.0, 1.0, 1.0, 1.0, 1.0, 1.0, 1.0, 1.0, 1.0, 1.0, 1.0, 1.0, 1.0, 1.0, 1.0, 1.0, 1.0, 1.0, 1.0, 1.0, 1.0, 1.0, 1.0, 1.0, 1.0, 1.0, 1.0, 1.0, 1.0, 1.0, 1.0, 1.0, 1.0, 1.0, 1.0, 1.0, 1.0, 1.0, 1.0, 1.0, 1.0, 1.0, 1.0, 1.0, 1.0, 1.0, 1.0, 1.0, 1.0, 1.0, 1.0, 1.0, 1.0, 1.0, 1.0, 1.0, 1.0, 1.0, 1.0, 1.0, 1.0, 1.0, 1.0, 1.0, 1.0, 1.0, 1.0, 1.0, 1.0, 1.0, 1.0, 1.0, 1.0, 1.0, 1.0, 1.0, 1.0, 1.0, 1.0, 1.0, 1.0, 1.0, 1.0, 1.0, 1.0, 1.0, 1.0, 1.0, 1.0, 1.0, 1.0, 1.0, 1.0, 1.0, 1.0, 1.0, 1.0, 1.0, 1.0, 1.0, 1.0, 1.0, 1.0, 1.0, 1.0, 1.0, 1.0, 1.0, 1.0, 1.0, 1.0, 1.0, 1.0, 1.0, 1.0, 1.0, 1.0, 1.0, 1.0, 1.0, 1.0, 1.0, 1.0, 1.0, 1.0, 1.0, 1.0, 1.0, 1.0, 1.0, 1.0, 1.0, 1.0, 1.0, 1.0, 1.0, 1.0, 1.0, 1.0, 1.0, 1.0, 1.0, 1.0, 1.0, 1.0, 1.0, 1.0, 1.0, 1.0, 1.0, 1.0, 1.0, 1.0, 1.0, 1.0, 1.0, 1.0, 1.0, 1.0, 1.0, 1.0, 1.0, 1.0, 1.0, 1.0, 1.0, 1.0, 1.0, 1.0, 1.0, 1.0, 1.0, 1.0, 1.0, 1.0, 1.0, 1.0, 1.0, 1.0, 1.0, 1.0, 1.0, 1.0, 1.0, 1.0, 1.0, 1.0, 1.0, 1.0, 1.0, 1.0, 1.0, 1.0, 1.0, 1.0, 1.0, 1.0, 1.0, 1.0, 1.0, 1.0, 1.0, 1.0, 1.0, 1.0, 1.0, 1.0, 1.0, 1.0, 1.0, 1.0, 1.0, 1.0, 1.0, 1.0, 1.0, 1.0, 1.0, 1.0, 1.0, 1.0, 1.0, 1.0, 1.0, 1.0, 1.0, 1.0, 1.0, 1.0, 1.0, 1.0, 1.0, 1.0, 1.0, 1.0, 1.0, 1.0, 1.0, 1.0, 1.0, 1.0, 1.0, 1.0, 1.0, 1.0, 1.0, 1.0, 1.0, 1.0, 1.0, 1.0, 1.0, 1.0, 1.0, 1.0, 1.0, 1.0, 1.0, 1.0, 1.0, 1.0, 1.0, 1.0, 1.0, 1.0, 1.0, 1.0, 1.0, 1.0, 1.0, 1.0, 1.0, 1.0, 1.0, 1.0, 1.0, 1.0, 1.0, 1.0, 1.0, 1.0, 1.0, 1.0, 1.0, 1.0, 1.0, 1.0, 1.0, 1.0, 1.0, 1.0, 1.0, 1.0, 1.0, 1.0, 1.0, 1.0, 1.0, 1.0, 1.0, 1.0, 1.0, 1.0, 1.0, 1.0, 1.0, 1.0, 1.0, 1.0, 1.0, 1.0, 1.0, 1.0, 1.0, 1.0, 1.0, 1.0, 1.0, 1.0, 1.0, 1.0, 1.0, 1.0, 1.0, 1.0, 1.0, 1.0, 1.0, 1.0, 1.0, 1.0, 1.0, 1.0, 1.0, 1.0, 1.0, 1.0, 1.0, 1.0, 1.0, 1.0, 1.0, 1.0, 1.0, 1.0, 1.0, 1.0, 1.0, 1.0, 1.0, 1.0, 1.0, 1.0, 1.0, 1.0, 1.0, 1.0, 1.0, 1.0, 1.0, 1.0, 1.0, 1.0, 1.0, 1.0, 1.0, 1.0, 1.0, 1.0, 1.0, 1.0, 1.0, 1.0, 1.0, 1.0, 1.0, 1.0, 1.0, 1.0, 1.0, 1.0, 1.0, 1.0, 1.0, 1.0, 1.0, 1.0, 1.0, 1.0, 1.0, 1.0, 1.0, 1.0, 1.0, 1.0, 1.0, 1.0, 1.0, 1.0, 1.0, 1.0, 1.0, 1.0, 1.0, 1.0, 1.0, 1.0, 1.0, 1.0, 1.0, 1.0, 1.0, 1.0, 1.0, 1.0, 1.0, 1.0, 1.0, 1.0, 1.0, 1.0, 1.0, 1.0, 1.0, 1.0, 1.0, 1.0, 1.0, 1.0, 1.0, 1.0, 1.0, 1.0, 1.0, 1.0, 1.0, 1.0, 1.0, 1.0, 1.0, 1.0, 1.0, 1.0, 1.0, 1.0, 1.0, 1.0, 1.0, 1.0, 1.0, 1.0, 1.0, 1.0, 1.0, 1.0, 1.0, 1.0, 1.0, 1.0, 1.0, 1.0, 1.0, 1.0, 1.0, 1.0, 1.0, 1.0, 1.0, 1.0, 1.0, 1.0, 1.0, 1.0, 1.0, 1.0, 1.0, 1.0, 1.0, 1.0, 1.0, 1.0, 1.0, 1.0, 1.0, 1.0, 1.0, 1.0, 1.0, 1.0, 1.0, 1.0, 1.0, 1.0, 1.0, 1.0, 1.0, 1.0, 1.0, 1.0, 1.0, 1.0, 1.0, 1.0, 1.0, 1.0, 1.0, 1.0, 1.0, 1.0, 1.0, 1.0, 1.0, 1.0, 1.0, 1.0, 1.0, 1.0, 1.0, 1.0, 1.0, 1.0, 1.0, 1.0, 1.0, 1.0, 1.0, 1.0, 1.0, 1.0, 1.0, 1.0, 1.0, 1.0, 1.0, 1.0, 1.0, 1.0, 1.0, 1.0, 1.0, 1.0, 1.0, 1.0, 1.0, 1.0, 1.0, 1.0, 1.0, 1.0, 1.0, 1.0, 1.0, 1.0, 1.0, 1.0, 1.0, 1.0, 1.0, 1.0, 1.0, 1.0, 1.0, 1.0, 1.0, 1.0, 1.0, 1.0, 1.0, 1.0, 1.0, 1.0, 1.0, 1.0, 1.0, 1.0, 1.0, 1.0, 1.0, 1.0, 1.0, 1.0, 1.0, 1.0, 1.0, 1.0, 1.0, 1.0, 1.0, 1.0, 1.0, 1.0, 1.0, 1.0, 1.0, 1.0, 1.0, 1.0, 1.0, 1.0, 1.0, 1.0, 1.0, 1.0, 1.0, 1.0, 1.0, 1.0, 1.0, 1.0, 1.0, 1.0, 1.0, 1.0, 1.0, 1.0, 1.0, 1.0, 1.0, 1.0, 1.0, 1.0, 1.0, 1.0, 1.0, 1.0, 1.0, 1.0, 1.0, 1.0, 1.0, 1.0, 1.0, 1.0, 1.0, 1.0, 1.0, 1.0, 1.0, 1.0, 1.0, 1.0, 1.0, 1.0, 1.0, 1.0, 1.0, 1.0, 1.0, 1.0, 1.0, 1.0, 1.0, 1.0, 1.0, 1.0, 1.0, 1.0, 1.0, 1.0, 1.0, 1.0, 1.0, 1.0, 1.0, 1.0, 1.0, 1.0, 1.0, 1.0, 1.0, 1.0, 1.0, 1.0, 1.0, 1.0, 1.0, 1.0, 1.0, 1.0, 1.0, 1.0, 1.0, 1.0, 1.0, 1.0, 1.0, 1.0, 1.0, 1.0, 1.0, 1.0, 1.0, 1.0, 1.0, 1.0, 1.0, 1.0, 1.0, 1.0, 1.0, 1.0, 1.0, 1.0, 1.0, 1.0, 1.0, 1.0, 1.0, 1.0, 1.0, 1.0, 1.0, 1.0, 1.0, 1.0, 1.0, 1.0, 1.0, 1.0, 1.0, 1.0, 1.0, 1.0, 1.0, 1.0, 1.0, 1.0, 1.0, 1.0, 1.0, 1.0, 1.0, 1.0, 1.0, 1.0, 1.0, 1.0, 1.0, 1.0, 1.0, 1.0, 1.0, 1.0, 1.0, 1.0, 1.0, 1.0, 1.0, 1.0, 1.0, 1.0, 1.0, 1.0, 1.0, 1.0, 1.0, 1.0, 1.0, 1.0, 1.0, 1.0, 1.0, 1.0, 1.0, 1.0, 1.0, 1.0, 1.0, 1.0, 1.0, 1.0, 1.0, 1.0, 1.0, 1.0, 1.0, 1.0, 1.0, 1.0, 1.0, 1.0, 1.0, 1.0, 1.0, 1.0, 1.0, 1.0, 1.0, 1.0, 1.0, 1.0, 1.0, 1.0, 1.0, 1.0, 1.0, 1.0, 1.0, 1.0, 1.0, 1.0, 1.0, 1.0, 1.0, 1.0, 1.0, 1.0, 1.0, 1.0, 1.0, 1.0, 1.0, 1.0, 1.0, 1.0, 1.0, 1.0, 1.0, 1.0, 1.0, 1.0, 1.0, 1.0, 1.0, 1.0, 1.0, 1.0, 1.0, 1.0, 1.0, 1.0, 1.0, 1.0, 1.0, 1.0, 1.0, 1.0, 1.0, 1.0, 1.0, 1.0, 1.0, 1.0, 1.0, 1.0, 1.0, 1.0, 1.0, 1.0, 1.0, 1.0, 1.0, 1.0, 1.0, 1.0, 1.0, 1.0, 1.0, 1.0, 1.0, 1.0, 1.0, 1.0, 1.0, 1.0, 1.0, 1.0, 1.0, 1.0, 1.0, 1.0, 1.0, 1.0, 1.0, 1.0, 1.0, 1.0, 1.0, 1.0, 1.0, 1.0, 1.0, 1.0, 1.0, 1.0, 1.0, 1.0, 1.0, 1.0, 1.0, 1.0, 1.0, 1.0, 1.0, 1.0, 1.0, 1.0, 1.0, 1.0, 1.0, 1.0, 1.0, 1.0, 1.0, 1.0, 1.0, 1.0, 1.0, 1.0, 1.0, 1.0, 1.0, 1.0, 1.0, 1.0, 1.0, 1.0, 1.0, 1.0, 1.0, 1.0, 1.0, 1.0, 1.0, 1.0, 1.0, 1.0, 1.0, 1.0, 1.0, 1.0, 1.0, 1.0, 1.0, 1.0, 1.0, 1.0, 1.0, 1.0, 1.0, 1.0, 1.0, 1.0, 1.0, 1.0, 1.0, 1.0, 1.0, 1.0, 1.0, 1.0, 1.0, 1.0, 1.0, 1.0, 1.0, 1.0, 1.0, 1.0, 1.0, 1.0, 1.0, 1.0, 1.0, 1.0, 1.0, 1.0, 1.0, 1.0, 1.0, 1.0, 1.0, 1.0, 1.0, 1.0, 1.0, 1.0, 1.0, 1.0, 1.0, 1.0, 1.0, 1.0, 1.0, 1.0, 1.0, 1.0, 1.0, 1.0, 1.0, 1.0, 1.0, 1.0, 1.0, 1.0, 1.0, 1.0, 1.0, 1.0, 1.0, 1.0, 1.0, 1.0, 1.0, 1.0, 1.0, 1.0, 1.0, 1.0, 1.0, 1.0, 1.0, 1.0, 1.0, 1.0, 1.0, 1.0, 1.0, 1.0, 1.0, 1.0, 1.0, 1.0, 1.0, 1.0, 1.0, 1.0, 1.0, 1.0, 1.0, 1.0, 1.0, 1.0, 1.0, 1.0, 1.0, 1.0, 1.0, 1.0, 1.0, 1.0, 1.0, 1.0, 1.0, 1.0, 1.0, 1.0, 1.0, 1.0, 1.0, 1.0, 1.0, 1.0, 1.0, 1.0, 1.0, 1.0, 1.0, 1.0, 1.0, 1.0, 1.0, 1.0, 1.0, 1.0, 1.0, 1.0, 1.0, 1.0, 1.0, 1.0, 1.0, 1.0, 1.0, 1.0, 1.0, 1.0, 1.0, 1.0, 1.0, 1.0, 1.0, 1.0, 1.0, 1.0, 1.0, 1.0, 1.0, 1.0, 1.0, 1.0, 1.0, 1.0, 1.0, 1.0, 1.0, 1.0, 1.0, 1.0, 1.0, 1.0, 1.0, 1.0, 1.0, 1.0, 1.0, 1.0, 1.0, 1.0, 1.0, 1.0, 1.0, 1.0, 1.0, 1.0, 1.0, 1.0, 1.0, 1.0, 1.0, 1.0, 1.0, 1.0, 1.0, 1.0, 1.0, 1.0, 1.0, 1.0, 1.0, 1.0, 1.0, 1.0, 1.0, 1.0, 1.0, 1.0, 1.0, 1.0, 1.0, 1.0, 1.0, 1.0, 1.0, 1.0, 1.0, 1.0, 1.0, 1.0, 1.0, 1.0, 1.0, 1.0, 1.0, 1.0, 1.0, 1.0, 1.0, 1.0, 1.0, 1.0, 1.0, 1.0, 1.0, 1.0, 1.0, 1.0, 1.0, 1.0, 1.0, 1.0, 1.0, 1.0, 1.0, 1.0, 1.0, 1.0, 1.0, 1.0, 1.0, 1.0, 1.0, 1.0, 1.0, 1.0, 1.0, 1.0, 1.0, 1.0, 1.0, 1.0, 1.0, 1.0, 1.0, 1.0, 1.0, 1.0, 1.0, 1.0, 1.0, 1.0, 1.0, 1.0, 1.0, 1.0, 1.0, 1.0, 1.0, 1.0, 1.0, 1.0, 1.0, 1.0, 1.0, 1.0, 1.0, 1.0, 1.0, 1.0, 1.0, 1.0, 1.0, 1.0, 1.0, 1.0, 1.0, 1.0, 1.0, 1.0, 1.0, 1.0, 1.0, 1.0, 1.0, 1.0, 1.0, 1.0, 1.0, 1.0, 1.0, 1.0, 1.0, 1.0, 1.0, 1.0, 1.0, 1.0, 1.0, 1.0, 1.0, 1.0, 1.0, 1.0, 1.0, 1.0, 1.0, 1.0, 1.0, 1.0, 1.0, 1.0, 1.0, 1.0, 1.0, 1.0, 1.0, 1.0, 1.0, 1.0, 1.0, 1.0, 1.0, 1.0, 1.0, 1.0, 1.0, 1.0, 1.0, 1.0, 1.0, 1.0, 1.0, 1.0, 1.0, 1.0, 1.0, 1.0, 1.0, 1.0, 1.0, 1.0, 1.0, 1.0, 1.0, 1.0, 1.0, 1.0, 1.0, 1.0, 1.0, 1.0, 1.0, 1.0, 1.0, 1.0, 1.0, 1.0, 1.0, 1.0, 1.0, 1.0, 1.0, 1.0, 1.0, 1.0, 1.0, 1.0, 1.0, 1.0, 1.0, 1.0, 1.0, 1.0, 1.0, 1.0, 1.0, 1.0, 1.0, 1.0, 1.0, 1.0, 1.0, 1.0, 1.0, 1.0, 1.0, 1.0, 1.0, 1.0, 1.0, 1.0, 1.0, 1.0, 1.0, 1.0, 1.0, 1.0, 1.0, 1.0, 1.0, 1.0, 1.0, 1.0, 1.0, 1.0, 1.0, 1.0, 1.0, 1.0, 1.0, 1.0, 1.0, 1.0, 1.0, 1.0, 1.0, 1.0, 1.0, 1.0, 1.0, 1.0, 1.0, 1.0, 1.0, 1.0, 1.0, 1.0, 1.0, 1.0, 1.0, 1.0, 1.0, 1.0, 1.0, 1.0, 1.0, 1.0, 1.0, 1.0, 1.0, 1.0, 1.0, 1.0, 1.0, 1.0, 1.0, 1.0, 1.0, 1.0, 1.0, 1.0, 1.0, 1.0, 1.0, 1.0, 1.0, 1.0, 1.0, 1.0, 1.0, 1.0, 1.0, 1.0, 1.0, 1.0, 1.0, 1.0, 1.0, 1.0, 1.0, 1.0, 1.0, 1.0, 1.0, 1.0, 1.0, 1.0, 1.0, 1.0, 1.0, 1.0, 1.0, 1.0, 1.0, 1.0, 1.0, 1.0, 1.0, 1.0, 1.0, 1.0, 1.0, 1.0, 1.0, 1.0, 1.0, 1.0, 1.0, 1.0, 1.0, 1.0, 1.0, 1.0, 1.0, 1.0, 1.0, 1.0, 1.0, 1.0, 1.0, 1.0, 1.0, 1.0, 1.0, 1.0, 1.0, 1.0, 1.0, 1.0, 1.0, 1.0, 1.0, 1.0, 1.0, 1.0, 1.0, 1.0, 1.0, 1.0, 1.0, 1.0, 1.0, 1.0, 1.0, 1.0, 1.0, 1.0, 1.0, 1.0, 1.0, 1.0, 1.0, 1.0, 1.0, 1.0, 1.0, 1.0, 1.0, 1.0, 1.0, 1.0, 1.0, 1.0, 1.0, 1.0, 1.0, 1.0, 1.0, 1.0, 1.0, 1.0, 1.0, 1.0, 1.0, 1.0, 1.0, 1.0, 1.0, 1.0, 1.0, 1.0, 1.0, 1.0, 1.0, 1.0, 1.0, 1.0, 1.0, 1.0, 1.0, 1.0, 1.0, 1.0, 1.0, 1.0, 1.0, 1.0, 1.0, 1.0, 1.0, 1.0, 1.0, 1.0, 1.0, 1.0, 1.0, 1.0, 1.0, 1.0, 1.0, 1.0, 1.0, 1.0, 1.0, 1.0, 1.0, 1.0, 1.0, 1.0, 1.0, 1.0, 1.0, 1.0, 1.0, 1.0, 1.0, 1.0, 1.0, 1.0, 1.0, 1.0, 1.0, 1.0, 1.0, 1.0, 1.0, 1.0, 1.0, 1.0, 1.0, 1.0, 1.0, 1.0, 1.0, 1.0, 1.0, 1.0, 1.0, 1.0, 1.0, 1.0, 1.0, 1.0, 1.0, 1.0, 1.0, 1.0, 1.0, 1.0, 1.0, 1.0, 1.0, 1.0, 1.0, 1.0, 1.0, 1.0, 1.0, 1.0, 1.0, 1.0, 1.0, 1.0, 1.0, 1.0, 1.0, 1.0, 1.0, 1.0, 1.0, 1.0, 1.0, 1.0, 1.0, 1.0, 1.0, 1.0, 1.0, 1.0, 1.0, 1.0, 1.0, 1.0, 1.0, 1.0, 1.0, 1.0, 1.0, 1.0, 1.0, 1.0, 1.0, 1.0, 1.0, 1.0, 1.0, 1.0, 1.0, 1.0, 1.0, 1.0, 1.0, 1.0, 1.0, 1.0, 1.0, 1.0, 1.0, 1.0, 1.0, 1.0, 1.0, 1.0, 1.0, 1.0, 1.0, 1.0, 1.0, 1.0, 1.0, 1.0, 1.0, 1.0, 1.0, 1.0, 1.0, 1.0, 1.0, 1.0, 1.0, 1.0, 1.0, 1.0, 1.0, 1.0, 1.0, 1.0, 1.0, 1.0, 1.0, 1.0, 1.0, 1.0, 1.0, 1.0, 1.0, 1.0, 1.0, 1.0, 1.0, 1.0, 1.0, 1.0, 1.0, 1.0, 1.0, 1.0, 1.0, 1.0, 1.0, 1.0, 1.0, 1.0, 1.0, 1.0, 1.0, 1.0, 1.0, 1.0, 1.0, 1.0, 1.0, 1.0, 1.0, 1.0, 1.0, 1.0, 1.0, 1.0, 1.0, 1.0, 1.0, 1.0, 1.0, 1.0, 1.0, 1.0, 1.0, 1.0, 1.0, 1.0, 1.0, 1.0, 1.0, 1.0, 1.0, 1.0, 1.0, 1.0, 1.0, 1.0, 1.0, 1.0, 1.0, 1.0, 1.0, 1.0, 1.0, 1.0, 1.0, 1.0, 1.0, 1.0, 1.0, 1.0, 1.0, 1.0, 1.0, 1.0, 1.0, 1.0, 1.0, 1.0, 1.0, 1.0, 1.0, 1.0, 1.0, 1.0, 1.0, 1.0, 1.0, 1.0, 1.0, 1.0, 1.0, 1.0, 1.0, 1.0, 1.0, 1.0, 1.0, 1.0, 1.0, 1.0, 1.0, 1.0, 1.0, 1.0, 1.0, 1.0, 1.0, 1.0, 1.0, 1.0, 1.0, 1.0, 1.0, 1.0, 1.0, 1.0, 1.0, 1.0, 1.0, 1.0, 1.0, 1.0, 1.0, 1.0, 1.0, 1.0, 1.0, 1.0, 1.0, 1.0, 1.0, 1.0, 1.0, 1.0, 1.0, 1.0, 1.0, 1.0, 1.0, 1.0, 1.0, 1.0, 1.0, 1.0, 1.0, 1.0, 1.0, 1.0, 1.0, 1.0, 1.0, 1.0, 1.0, 1.0, 1.0, 1.0, 1.0, 1.0, 1.0, 1.0, 1.0, 1.0, 1.0, 1.0, 1.0, 1.0, 1.0, 1.0, 1.0, 1.0, 1.0, 1.0, 1.0, 1.0, 1.0, 1.0, 1.0, 1.0, 1.0, 1.0, 1.0, 1.0, 1.0, 1.0, 1.0, 1.0, 1.0, 1.0, 1.0, 1.0, 1.0, 1.0, 1.0, 1.0, 1.0, 1.0, 1.0, 1.0, 1.0, 1.0, 1.0, 1.0, 1.0, 1.0, 1.0, 1.0, 1.0, 1.0, 1.0, 1.0, 1.0, 1.0, 1.0, 1.0, 1.0, 1.0, 1.0, 1.0, 1.0, 1.0, 1.0, 1.0, 1.0, 1.0, 1.0, 1.0, 1.0, 1.0, 1.0, 1.0, 1.0, 1.0, 1.0, 1.0, 1.0, 1.0, 1.0, 1.0, 1.0, 1.0, 1.0, 1.0, 1.0, 1.0, 1.0, 1.0, 1.0, 1.0, 1.0, 1.0, 1.0, 1.0, 1.0, 1.0, 1.0, 1.0, 1.0, 1.0, 1.0, 1.0, 1.0, 1.0, 1.0, 1.0, 1.0, 1.0, 1.0, 1.0, 1.0, 1.0, 1.0, 1.0, 1.0, 1.0, 1.0, 1.0, 1.0, 1.0, 1.0, 1.0, 1.0, 1.0, 1.0, 1.0, 1.0, 1.0, 1.0, 1.0, 1.0, 1.0, 1.0, 1.0, 1.0, 1.0, 1.0, 1.0, 1.0, 1.0, 1.0, 1.0, 1.0, 1.0, 1.0, 1.0, 1.0, 1.0, 1.0, 1.0, 1.0, 1.0, 1.0, 1.0, 1.0, 1.0, 1.0, 1.0, 1.0, 1.0, 1.0, 1.0, 1.0, 1.0, 1.0, 1.0, 1.0, 1.0, 1.0, 1.0, 1.0, 1.0, 1.0, 1.0, 1.0, 1.0, 1.0, 1.0, 1.0, 1.0, 1.0, 1.0, 1.0, 1.0, 1.0, 1.0, 1.0, 1.0, 1.0, 1.0, 1.0, 1.0, 1.0, 1.0, 1.0, 1.0, 1.0, 1.0, 1.0, 1.0, 1.0, 1.0, 1.0, 1.0, 1.0, 1.0, 1.0, 1.0, 1.0, 1.0, 1.0, 1.0, 1.0, 1.0, 1.0, 1.0, 1.0, 1.0, 1.0, 1.0, 1.0, 1.0, 1.0, 1.0, 1.0, 1.0, 1.0, 1.0, 1.0, 1.0, 1.0, 1.0, 1.0, 1.0, 1.0, 1.0, 1.0, 1.0, 1.0, 1.0, 1.0, 1.0, 1.0, 1.0, 1.0, 1.0, 1.0, 1.0, 1.0, 1.0, 1.0, 1.0, 1.0, 1.0, 1.0, 1.0, 1.0, 1.0, 1.0, 1.0, 1.0, 1.0, 1.0, 1.0, 1.0, 1.0, 1.0, 1.0, 1.0, 1.0, 1.0, 1.0, 1.0, 1.0, 1.0, 1.0, 1.0, 1.0, 1.0, 1.0, 1.0, 1.0, 1.0, 1.0, 1.0, 1.0, 1.0, 1.0, 1.0, 1.0, 1.0, 1.0, 1.0, 1.0, 1.0, 1.0, 1.0, 1.0, 1.0, 1.0, 1.0, 1.0, 1.0, 1.0, 1.0, 1.0, 1.0, 1.0, 1.0, 1.0, 1.0, 1.0, 1.0, 1.0, 1.0, 1.0, 1.0, 1.0, 1.0, 1.0, 1.0, 1.0, 1.0, 1.0, 1.0, 1.0, 1.0, 1.0, 1.0, 1.0, 1.0, 1.0, 1.0, 1.0, 1.0, 1.0, 1.0, 1.0, 1.0, 1.0, 1.0, 1.0, 1.0, 1.0, 1.0, 1.0, 1.0, 1.0, 1.0, 1.0, 1.0, 1.0, 1.0, 1.0, 1.0, 1.0, 1.0, 1.0, 1.0, 1.0, 1.0, 1.0, 1.0, 1.0, 1.0, 1.0, 1.0, 1.0, 1.0, 1.0, 1.0, 1.0, 1.0, 1.0, 1.0, 1.0, 1.0, 1.0, 1.0, 1.0, 1.0, 1.0, 1.0, 1.0, 1.0, 1.0, 1.0, 1.0, 1.0, 1.0, 1.0, 1.0, 1.0, 1.0, 1.0, 1.0, 1.0, 1.0, 1.0, 1.0, 1.0, 1.0, 1.0, 1.0, 1.0, 1.0, 1.0, 1.0, 1.0, 1.0, 1.0, 1.0, 1.0, 1.0, 1.0, 1.0, 1.0, 1.0, 1.0, 1.0, 1.0, 1.0, 1.0, 1.0, 1.0, 1.0, 1.0, 1.0, 1.0, 1.0, 1.0, 1.0, 1.0, 1.0, 1.0, 1.0, 1.0, 1.0, 1.0, 1.0, 1.0, 1.0, 1.0, 1.0, 1.0, 1.0, 1.0, 1.0, 1.0, 1.0, 1.0, 1.0, 1.0, 1.0, 1.0, 1.0, 1.0, 1.0, 1.0, 1.0, 1.0, 1.0, 1.0, 1.0, 1.0, 1.0, 1.0, 1.0, 1.0, 1.0, 1.0, 1.0, 1.0, 1.0, 1.0, 1.0, 1.0, 1.0, 1.0, 1.0, 1.0, 1.0, 1.0, 1.0, 1.0, 1.0, 1.0, 1.0, 1.0, 1.0, 1.0, 1.0, 1.0, 1.0, 1.0, 1.0, 1.0, 1.0, 1.0, 1.0, 1.0, 1.0, 1.0, 1.0, 1.0, 1.0, 1.0, 1.0, 1.0, 1.0, 1.0, 1.0, 1.0, 1.0, 1.0, 1.0, 1.0, 1.0, 1.0, 1.0, 1.0, 1.0, 1.0, 1.0, 1.0, 1.0, 1.0, 1.0, 1.0, 1.0, 1.0, 1.0, 1.0, 1.0, 1.0, 1.0, 1.0, 1.0, 1.0, 1.0, 1.0, 1.0, 1.0, 1.0, 1.0, 1.0, 1.0, 1.0, 1.0, 1.0, 1.0, 1.0, 1.0, 1.0, 1.0, 1.0, 1.0, 1.0, 1.0, 1.0, 1.0, 1.0, 1.0, 1.0, 1.0, 1.0, 1.0, 1.0, 1.0, 1.0, 1.0, 1.0, 1.0, 1.0, 1.0, 1.0, 1.0, 1.0, 1.0, 1.0, 1.0, 1.0, 1.0, 1.0, 1.0, 1.0, 1.0, 1.0, 1.0, 1.0, 1.0, 1.0, 1.0, 1.0, 1.0, 1.0, 1.0, 1.0, 1.0, 1.0, 1.0, 1.0, 1.0, 1.0, 1.0, 1.0, 1.0, 1.0, 1.0, 1.0, 1.0, 1.0, 1.0, 1.0, 1.0, 1.0, 1.0, 1.0, 1.0, 1.0, 1.0, 1.0, 1.0, 1.0, 1.0, 1.0, 1.0, 1.0, 1.0, 1.0, 1.0, 1.0, 1.0, 1.0, 1.0, 1.0, 1.0, 1.0, 1.0, 1.0, 1.0, 1.0, 1.0, 1.0, 1.0, 1.0, 1.0, 1.0, 1.0, 1.0, 1.0, 1.0, 1.0, 1.0, 1.0, 1.0, 1.0, 1.0, 1.0, 1.0, 1.0, 1.0, 1.0, 1.0, 1.0, 1.0, 1.0, 1.0, 1.0, 1.0, 1.0, 1.0, 1.0, 1.0, 1.0, 1.0, 1.0, 1.0, 1.0, 1.0, 1.0, 1.0, 1.0, 1.0, 1.0, 1.0, 1.0, 1.0, 1.0, 1.0, 1.0, 1.0, 1.0, 1.0, 1.0, 1.0, 1.0, 1.0, 1.0, 1.0, 1.0, 1.0, 1.0, 1.0, 1.0, 1.0, 1.0, 1.0, 1.0, 1.0, 1.0, 1.0, 1.0, 1.0, 1.0, 1.0, 1.0, 1.0, 1.0, 1.0, 1.0, 1.0, 1.0, 1.0, 1.0, 1.0, 1.0, 1.0, 1.0, 1.0, 1.0, 1.0, 1.0, 1.0, 1.0, 1.0, 1.0, 1.0, 1.0, 1.0, 1.0, 1.0, 1.0, 1.0, 1.0, 1.0, 1.0, 1.0, 1.0, 1.0, 1.0, 1.0, 1.0, 1.0, 1.0, 1.0, 1.0, 1.0, 1.0, 1.0, 1.0, 1.0, 1.0, 1.0, 1.0, 1.0, 1.0, 1.0, 1.0, 1.0, 1.0, 1.0, 1.0, 1.0, 1.0, 1.0, 1.0, 1.0, 1.0, 1.0, 1.0, 1.0, 1.0, 1.0, 1.0, 1.0, 1.0, 1.0, 1.0, 1.0, 1.0, 1.0, 1.0, 1.0, 1.0, 1.0, 1.0, 1.0, 1.0, 1.0, 1.0, 1.0, 1.0, 1.0, 1.0, 1.0, 1.0, 1.0, 1.0, 1.0, 1.0, 1.0, 1.0, 1.0, 1.0, 1.0, 1.0, 1.0, 1.0, 1.0, 1.0, 1.0, 1.0, 1.0, 1.0, 1.0, 1.0, 1.0, 1.0, 1.0, 1.0, 1.0, 1.0, 1.0, 1.0, 1.0, 1.0, 1.0, 1.0, 1.0, 1.0, 1.0, 1.0, 1.0, 1.0, 1.0, 1.0, 1.0, 1.0, 1.0, 1.0, 1.0, 1.0, 1.0, 1.0, 1.0, 1.0, 1.0, 1.0, 1.0, 1.0, 1.0, 1.0, 1.0, 1.0, 1.0, 1.0, 1.0, 1.0, 1.0, 1.0, 1.0, 1.0, 1.0, 1.0, 1.0, 1.0, 1.0, 1.0, 1.0, 1.0, 1.0, 1.0, 1.0, 1.0, 1.0, 1.0, 1.0, 1.0, 1.0, 1.0, 1.0, 1.0, 1.0, 1.0, 1.0, 1.0, 1.0, 1.0, 1.0, 1.0, 1.0, 1.0, 1.0, 1.0, 1.0, 1.0, 1.0, 1.0, 1.0, 1.0, 1.0, 1.0, 1.0, 1.0, 1.0, 1.0, 1.0, 1.0, 1.0, 1.0, 1.0, 1.0, 1.0, 1.0, 1.0, 1.0, 1.0, 1.0, 1.0, 1.0, 1.0, 1.0, 1.0, 1.0, 1.0, 1.0, 1.0, 1.0, 1.0, 1.0, 1.0, 1.0, 1.0, 1.0, 1.0, 1.0, 1.0, 1.0, 1.0, 1.0, 1.0, 1.0, 1.0, 1.0, 1.0, 1.0, 1.0, 1.0, 1.0, 1.0, 1.0, 1.0, 1.0, 1.0, 1.0, 1.0, 1.0, 1.0, 1.0, 1.0, 1.0, 1.0, 1.0, 1.0, 1.0, 1.0, 1.0, 1.0, 1.0, 1.0, 1.0, 1.0, 1.0, 1.0, 1.0, 1.0, 1.0, 1.0, 1.0, 1.0, 1.0, 1.0, 1.0, 1.0, 1.0, 1.0, 1.0, 1.0, 1.0, 1.0, 1.0, 1.0, 1.0, 1.0, 1.0, 1.0, 1.0, 1.0, 1.0, 1.0, 1.0, 1.0, 1.0, 1.0, 1.0, 1.0, 1.0, 1.0, 1.0, 1.0, 1.0, 1.0, 1.0, 1.0, 1.0, 1.0, 1.0, 1.0, 1.0, 1.0, 1.0, 1.0, 1.0, 1.0, 1.0, 1.0, 1.0, 1.0, 1.0, 1.0, 1.0, 1.0, 1.0, 1.0, 1.0, 1.0, 1.0, 1.0, 1.0, 1.0, 1.0, 1.0, 1.0, 1.0, 1.0, 1.0, 1.0, 1.0, 1.0, 1.0, 1.0, 1.0, 1.0, 1.0, 1.0, 1.0, 1.0, 1.0, 1.0, 1.0, 1.0, 1.0, 1.0, 1.0, 1.0, 1.0, 1.0, 1.0, 1.0, 1.0, 1.0, 1.0, 1.0, 1.0, 1.0, 1.0, 1.0, 1.0, 1.0, 1.0, 1.0, 1.0, 1.0, 1.0, 1.0, 1.0, 1.0, 1.0, 1.0, 1.0, 1.0, 1.0, 1.0, 1.0, 1.0, 1.0, 1.0, 1.0, 1.0, 1.0, 1.0, 1.0, 1.0, 1.0, 1.0, 1.0, 1.0, 1.0, 1.0, 1.0, 1.0, 1.0, 1.0, 1.0, 1.0, 1.0, 1.0, 1.0, 1.0, 1.0, 1.0, 1.0, 1.0, 1.0, 1.0, 1.0, 1.0, 1.0, 1.0, 1.0, 1.0, 1.0, 1.0, 1.0, 1.0, 1.0, 1.0, 1.0, 1.0, 1.0, 1.0, 1.0, 1.0, 1.0, 1.0, 1.0, 1.0, 1.0, 1.0, 1.0, 1.0, 1.0, 1.0, 1.0, 1.0, 1.0, 1.0, 1.0, 1.0, 1.0, 1.0, 1.0, 1.0, 1.0, 1.0, 1.0, 1.0, 1.0, 1.0, 1.0, 1.0, 1.0, 1.0, 1.0, 1.0, 1.0, 1.0, 1.0, 1.0, 1.0, 1.0, 1.0, 1.0, 1.0, 1.0, 1.0, 1.0, 1.0, 1.0, 1.0, 1.0, 1.0, 1.0, 1.0, 1.0, 1.0, 1.0, 1.0, 1.0, 1.0, 1.0, 1.0, 1.0, 1.0, 1.0, 1.0, 1.0, 1.0, 1.0, 1.0, 1.0, 1.0, 1.0, 1.0, 1.0, 1.0, 1.0, 1.0, 1.0, 1.0, 1.0, 1.0, 1.0, 1.0, 1.0, 1.0, 1.0, 1.0, 1.0, 1.0, 1.0, 1.0, 1.0, 1.0, 1.0, 1.0, 1.0, 1.0, 1.0, 1.0, 1.0, 1.0, 1.0, 1.0, 1.0, 1.0, 1.0, 1.0, 1.0, 1.0, 1.0, 1.0, 1.0, 1.0, 1.0, 1.0, 1.0, 1.0, 1.0, 1.0, 1.0, 1.0, 1.0, 1.0, 1.0, 1.0, 1.0, 1.0, 1.0, 1.0, 1.0, 1.0, 1.0, 1.0, 1.0, 1.0, 1.0, 1.0, 1.0, 1.0, 1.0, 1.0, 1.0, 1.0, 1.0, 1.0, 1.0, 1.0, 1.0, 1.0, 1.0, 1.0, 1.0, 1.0, 1.0, 1.0, 1.0, 1.0, 1.0, 1.0, 1.0, 1.0, 1.0, 1.0, 1.0, 1.0, 1.0, 1.0, 1.0, 1.0, 1.0, 1.0, 1.0, 1.0, 1.0, 1.0, 1.0, 1.0, 1.0, 1.0, 1.0, 1.0, 1.0, 1.0, 1.0, 1.0, 1.0, 1.0, 1.0, 1.0, 1.0, 1.0, 1.0, 1.0, 1.0, 1.0, 1.0, 1.0, 1.0, 1.0, 1.0, 1.0, 1.0, 1.0, 1.0, 1.0, 1.0, 1.0, 1.0, 1.0, 1.0, 1.0, 1.0, 1.0, 1.0, 1.0, 1.0, 1.0, 1.0, 1.0, 1.0, 1.0, 1.0, 1.0, 1.0, 1.0, 1.0, 1.0, 1.0, 1.0, 1.0, 1.0, 1.0, 1.0, 1.0, 1.0, 1.0, 1.0, 1.0, 1.0, 1.0, 1.0, 1.0, 1.0, 1.0, 1.0, 1.0, 1.0, 1.0, 1.0, 1.0, 1.0, 1.0, 1.0, 1.0, 1.0, 1.0, 1.0, 1.0, 1.0, 1.0, 1.0, 1.0, 1.0, 1.0, 1.0, 1.0, 1.0, 1.0, 1.0, 1.0, 1.0, 1.0, 1.0, 1.0, 1.0, 1.0, 1.0, 1.0, 1.0, 1.0, 1.0, 1.0, 1.0, 1.0, 1.0, 1.0, 1.0, 1.0, 1.0, 1.0, 1.0, 1.0, 1.0, 1.0, 1.0, 1.0, 1.0, 1.0, 1.0, 1.0, 1.0, 1.0, 1.0, 1.0, 1.0, 1.0, 1.0, 1.0, 1.0, 1.0, 1.0, 1.0, 1.0, 1.0, 1.0, 1.0, 1.0, 1.0, 1.0, 1.0, 1.0, 1.0, 1.0, 1.0, 1.0, 1.0, 1.0, 1.0, 1.0, 1.0, 1.0, 1.0, 1.0, 1.0, 1.0, 1.0, 1.0, 1.0, 1.0, 1.0, 1.0, 1.0, 1.0, 1.0, 1.0, 1.0, 1.0, 1.0, 1.0, 1.0, 1.0, 1.0, 1.0, 1.0, 1.0, 1.0, 1.0, 1.0, 1.0, 1.0, 1.0, 1.0, 1.0, 1.0, 1.0, 1.0, 1.0, 1.0, 1.0, 1.0, 1.0, 1.0, 1.0, 1.0, 1.0, 1.0, 1.0, 1.0, 1.0, 1.0, 1.0, 1.0, 1.0, 1.0, 1.0, 1.0, 1.0, 1.0, 1.0, 1.0, 1.0, 1.0, 1.0, 1.0, 1.0, 1.0, 1.0, 1.0, 1.0, 1.0, 1.0, 1.0, 1.0, 1.0, 1.0, 1.0, 1.0, 1.0, 1.0, 1.0, 1.0, 1.0, 1.0, 1.0, 1.0, 1.0, 1.0, 1.0, 1.0, 1.0, 1.0, 1.0, 1.0, 1.0, 1.0, 1.0, 1.0, 1.0, 1.0, 1.0, 1.0, 1.0, 1.0, 1.0, 1.0, 1.0, 1.0, 1.0, 1.0, 1.0, 1.0, 1.0, 1.0, 1.0, 1.0, 1.0, 1.0, 1.0, 1.0, 1.0, 1.0, 1.0, 1.0, 1.0, 1.0, 1.0, 1.0, 1.0, 1.0, 1.0, 1.0, 1.0, 1.0, 1.0, 1.0, 1.0, 1.0, 1.0, 1.0, 1.0, 1.0, 1.0, 1.0, 1.0, 1.0, 1.0, 1.0, 1.0, 1.0, 1.0, 1.0, 1.0, 1.0, 1.0, 1.0, 1.0, 1.0, 1.0, 1.0, 1.0, 1.0, 1.0, 1.0, 1.0, 1.0, 1.0, 1.0, 1.0, 1.0, 1.0, 1.0, 1.0, 1.0, 1.0, 1.0, 1.0, 1.0, 1.0, 1.0, 1.0, 1.0, 1.0, 1.0, 1.0, 1.0, 1.0, 1.0, 1.0, 1.0, 1.0, 1.0, 1.0, 1.0, 1.0, 1.0, 1.0, 1.0, 1.0, 1.0, 1.0, 1.0, 1.0, 1.0, 1.0, 1.0, 1.0, 1.0, 1.0, 1.0, 1.0, 1.0, 1.0, 1.0, 1.0, 1.0, 1.0, 1.0, 1.0, 1.0, 1.0, 1.0, 1.0, 1.0, 1.0, 1.0, 1.0, 1.0, 1.0, 1.0, 1.0, 1.0, 1.0, 1.0, 1.0, 1.0, 1.0, 1.0, 1.0, 1.0, 1.0, 1.0, 1.0, 1.0, 1.0, 1.0, 1.0, 1.0, 1.0, 1.0, 1.0, 1.0, 1.0, 1.0, 1.0, 1.0, 1.0, 1.0, 1.0, 1.0, 1.0, 1.0, 1.0, 1.0, 1.0, 1.0, 1.0, 1.0, 1.0, 1.0, 1.0, 1.0, 1.0, 1.0, 1.0, 1.0, 1.0, 1.0, 1.0, 1.0, 1.0, 1.0, 1.0, 1.0, 1.0, 1.0, 1.0, 1.0, 1.0, 1.0, 1.0, 1.0, 1.0, 1.0, 1.0, 1.0, 1.0, 1.0, 1.0, 1.0, 1.0, 1.0, 1.0, 1.0, 1.0, 1.0, 1.0, 1.0, 1.0, 1.0, 1.0, 1.0, 1.0, 1.0, 1.0, 1.0, 1.0, 1.0, 1.0, 1.0, 1.0, 1.0, 1.0, 1.0, 1.0, 1.0, 1.0, 1.0, 1.0, 1.0, 1.0, 1.0, 1.0, 1.0, 1.0, 1.0, 1.0, 1.0, 1.0, 1.0, 1.0, 1.0, 1.0, 1.0, 1.0, 1.0, 1.0, 1.0, 1.0, 1.0, 1.0, 1.0, 1.0, 1.0, 1.0, 1.0, 1.0, 1.0, 1.0, 1.0, 1.0, 1.0, 1.0, 1.0, 1.0, 1.0, 1.0, 1.0, 1.0, 1.0, 1.0, 1.0, 1.0, 1.0, 1.0, 1.0, 1.0, 1.0, 1.0, 1.0, 1.0, 1.0, 1.0, 1.0, 1.0, 1.0, 1.0, 1.0, 1.0, 1.0, 1.0, 1.0, 1.0, 1.0, 1.0, 1.0, 1.0, 1.0, 1.0, 1.0, 1.0, 1.0, 1.0, 1.0])
me_plane_001.materials.append(mat_material)
me_plane_001.materials.append(mat_material_001)
me_plane_001.use_remesh_fix_poles = True
me_plane_001.use_remesh_preserve_attributes = False
me_plane_001.update()

# ---- objects
ob_light = bpy.data.objects.new('Light', light_light)
ob_camera = bpy.data.objects.new('Camera', cam_camera)
ob_plane = bpy.data.objects.new('Plane', me_plane_001)

# ---- transforms, parenting, visibility, modifiers, constraints
ob_light.location = (4.076, 1.005, 5.904)
ob_light.rotation_euler = (0.6503, 0.05522, 1.866)
ob_light.lock_rotations_4d = False
ob_light.empty_display_type = 'ARROWS'
ob_light.color = (0.0, 0.0, 0.0, 0.0)
ob_light.lineart.crease_threshold = 0.0
ob_camera.location = (7.359, -6.926, 4.958)
ob_camera.rotation_euler = (1.109, 0.0, 0.8149)
ob_camera.lock_rotations_4d = False
ob_camera.empty_display_type = 'ARROWS'
ob_camera.color = (0.0, 0.0, 0.0, 0.0)
ob_camera.display_type = 'WIRE'
ob_camera.lineart.crease_threshold = 0.0
ob_plane.location = (0.0, 0.0, 0.0)
ob_plane.rotation_euler = (3.147, -0.0, 0.0)

# ---- collection membership
col_collection.objects.link(ob_light)
col_collection.objects.link(ob_camera)
col_collection.objects.link(ob_plane)

# ---- scene / render settings (as saved in the file)
scene.camera = ob_camera
scene.frame_start = 1; scene.frame_end = 250; scene.frame_set(1)
scene.render.engine = 'BLENDER_EEVEE_NEXT'
scene.cycles.sampling_pattern = 'TABULATED_SOBOL'
scene.cycles.use_light_tree = False
scene.view_settings.view_transform = 'Filmic'
bpy.context.view_layer.update()
